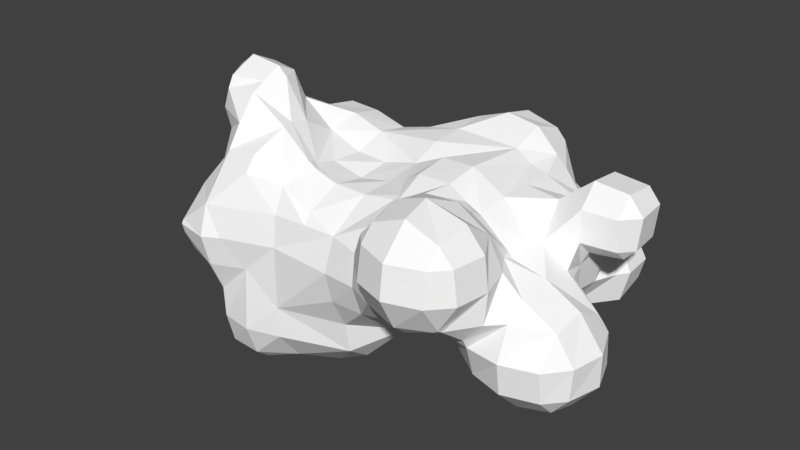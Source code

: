 # Source: Cloud_09.blend  (saved by Blender 2.77.0; exported with 4.5.12 LTS)
import bpy
from mathutils import Matrix  # noqa: F401  (used for matrix-valued properties, if any)

bpy.ops.wm.read_factory_settings(use_empty=True)
scene = bpy.context.scene
scene.name = 'Scene'

# ---- collections
col_collection_1 = bpy.data.collections.new('Collection 1'); scene.collection.children.link(col_collection_1)

# ---- materials (node trees are filled in below, after node groups)
mat_cloud_material_006 = bpy.data.materials.new('cloud_material.006')
mat_cloud_material_006.alpha_threshold = 0.0
mat_cloud_material_006.use_transparent_shadow = False
mat_cloud_material_006.diffuse_color = (1.0, 1.0, 1.0, 1.0)
mat_cloud_material_006.specular_color = (0.9, 0.9, 0.9)
mat_cloud_material_006.roughness = 0.5
mat_cloud_material_006.specular_intensity = 0.0

# ---- material node trees

# ---- world
world_world = bpy.data.worlds.new('World'); scene.world = world_world
world_world.color = (0.05088, 0.05088, 0.05088)
world_world.use_sun_shadow = False
world_world.sun_shadow_jitter_overblur = 0.0
world_world.cycles.sampling_method = 'MANUAL'

# ---- meshes
me_untitled_006 = bpy.data.meshes.new('Untitled.006')
me_untitled_006.from_pydata([(-0.3727, -0.2382, 0.3871), (-0.3727, -0.1558, 0.4269), (-0.4234, -0.1558, 0.3871), (-0.2722, -0.215, 0.3871), (-0.2722, -0.1558, 0.4157), (-0.2422, -0.1558, 0.3871), (-0.3727, -0.07288, 0.3871), (-0.2722, -0.09657, 0.3871), (0.4127, -0.3565, 0.2927), (-0.3727, -0.2561, 0.3539), (-0.3943, -0.2561, 0.2927), (-0.2722, -0.3144, 0.2927), (-0.2722, -0.2561, 0.3653), (-0.1598, -0.2561, 0.2927), (-0.4471, -0.1558, 0.2927), (-0.1716, -0.2156, 0.2927), (-0.3727, -0.05544, 0.3474), (-0.3893, -0.05544, 0.2927), (-0.2722, -0.05544, 0.2932), (-0.272, -0.05544, 0.2927), (-0.3727, -0.0441, 0.2927), (-0.2722, -0.05534, 0.2927), (0.3311, -0.4979, 0.1984), (0.3311, -0.4568, 0.2406), (0.2938, -0.4568, 0.1984), (0.4317, -0.537, 0.1984), (0.4317, -0.4568, 0.2814), (0.5322, -0.5023, 0.1984), (0.5322, -0.4568, 0.2441), (0.5734, -0.4568, 0.1984), (-0.2722, -0.3565, 0.2285), (-0.2948, -0.3565, 0.1984), (-0.1716, -0.3928, 0.1984), (-0.1716, -0.3565, 0.2431), (0.3311, -0.3565, 0.2653), (0.2671, -0.3565, 0.1984), (0.5322, -0.3565, 0.2633), (0.5888, -0.3565, 0.1984), (-0.3727, -0.2561, 0.2339), (-0.3625, -0.2561, 0.1984), (-0.07107, -0.2561, 0.2171), (-0.03772, -0.2561, 0.1984), (0.3311, -0.2561, 0.2426), (0.2453, -0.2561, 0.1984), (0.4317, -0.2561, 0.2501), (0.5322, -0.2652, 0.1984), (-0.1716, -0.1558, 0.2755), (-0.07107, -0.2229, 0.1984), (0.2306, -0.2364, 0.1984), (0.2306, -0.1558, 0.2311), (0.1811, -0.1558, 0.1984), (0.3311, -0.1558, 0.2325), (0.4317, -0.1967, 0.1984), (0.3839, -0.1558, 0.1984), (-0.3727, -0.1511, 0.1984), (-0.3119, -0.05544, 0.1984), (-0.1716, -0.05544, 0.2168), (0.2306, -0.05544, 0.2438), (0.1328, -0.05544, 0.1984), (0.3311, -0.05544, 0.2467), (-0.2722, 0.0449, 0.2418), (-0.1716, 0.0449, 0.2395), (-0.07107, 0.0449, 0.2082), (0.13, -0.05082, 0.1984), (0.13, 0.0449, 0.2307), (0.6328, -0.01209, 0.1984), (0.6328, 0.0449, 0.259), (0.7333, -0.003736, 0.1984), (0.7333, 0.0449, 0.2501), (0.776, 0.0449, 0.1984), (-0.2722, 0.1452, 0.2237), (-0.1716, 0.1452, 0.2177), (0.02948, 0.1452, 0.2163), (0.13, 0.1452, 0.2372), (0.3311, 0.1452, 0.232), (0.3786, 0.1452, 0.1984), (0.6328, 0.1452, 0.2491), (0.5848, 0.1452, 0.1984), (0.7333, 0.1452, 0.2399), (0.7677, 0.1452, 0.1984), (0.13, 0.2456, 0.2448), (0.2306, 0.2456, 0.281), (0.3311, 0.2456, 0.2657), (0.3978, 0.2456, 0.1984), (0.6328, 0.187, 0.1984), (0.7333, 0.1795, 0.1984), (0.13, 0.3459, 0.2085), (0.119, 0.3459, 0.1984), (0.2306, 0.3459, 0.2581), (0.3311, 0.3459, 0.2307), (0.3608, 0.3459, 0.1984), (0.13, 0.3559, 0.1984), (0.2306, 0.3995, 0.1984), (0.3311, 0.3721, 0.1984), (0.3311, -0.5152, 0.104), (0.2746, -0.4568, 0.104), (0.4317, -0.5488, 0.104), (0.5322, -0.517, 0.104), (0.5863, -0.4568, 0.104), (-0.3727, -0.3707, 0.104), (-0.07107, -0.3888, 0.104), (-0.07107, -0.3565, 0.1776), (0.02948, -0.3825, 0.104), (0.02948, -0.3565, 0.1341), (0.13, -0.38, 0.104), (0.2306, -0.4103, 0.104), (0.2306, -0.3565, 0.1577), (0.6009, -0.3565, 0.104), (-0.3727, -0.2561, 0.1531), (0.02948, -0.2561, 0.1791), (0.13, -0.2561, 0.1779), (0.2306, -0.2561, 0.1939), (0.5711, -0.2561, 0.104), (-0.3929, -0.1558, 0.104), (-0.07107, -0.1558, 0.1834), (0.02948, -0.1558, 0.1606), (0.13, -0.1558, 0.1805), (0.4317, -0.1558, 0.1755), (0.5322, -0.194, 0.104), (0.5166, -0.1558, 0.104), (-0.3727, -0.05544, 0.1675), (-0.4285, -0.05544, 0.104), (-0.07107, -0.05544, 0.1779), (0.02948, -0.05544, 0.1729), (0.13, -0.05544, 0.1976), (0.4317, -0.05544, 0.1889), (0.5322, -0.08435, 0.104), (0.5582, -0.05544, 0.104), (-0.3727, 0.0449, 0.1757), (0.4317, 0.0449, 0.1898), (0.5322, 0.0449, 0.1768), (0.6328, -0.00669, 0.104), (0.7333, 0.006984, 0.104), (0.7667, 0.0449, 0.104), (-0.3727, 0.1452, 0.1634), (-0.4403, 0.1452, 0.104), (-0.07107, 0.1452, 0.1895), (0.4317, 0.1452, 0.1828), (0.5322, 0.1452, 0.1393), (0.758, 0.1452, 0.104), (-0.3727, 0.2123, 0.104), (-0.07107, 0.2415, 0.104), (0.4317, 0.2456, 0.164), (0.5322, 0.1704, 0.104), (0.4811, 0.2456, 0.104), (0.6328, 0.1802, 0.104), (0.7333, 0.1698, 0.104), (-0.2722, 0.2687, 0.104), (-0.1716, 0.2543, 0.104), (0.06155, 0.3459, 0.104), (0.4317, 0.2996, 0.104), (0.13, 0.3946, 0.104), (0.2306, 0.4168, 0.104), (0.3311, 0.3916, 0.104), (-0.3727, -0.4642, 0.009668), (-0.3727, -0.4568, 0.02223), (-0.3808, -0.4568, 0.009668), (-0.2722, -0.4833, 0.009668), (-0.2722, -0.4568, 0.09988), (-0.2275, -0.4568, 0.009668), (0.3123, -0.4568, 0.009668), (0.4317, -0.499, 0.009668), (0.5322, -0.4568, 0.01876), (0.5177, -0.4568, 0.009668), (-0.07107, -0.4013, 0.009668), (0.13, -0.4153, 0.009668), (0.2306, -0.4223, 0.009668), (0.5322, -0.4434, 0.009668), (0.5918, -0.3565, 0.009668), (0.6328, -0.3153, 0.009668), (0.6328, -0.2561, 0.05027), (-0.4608, -0.1558, 0.009668), (0.5322, -0.1558, 0.08576), (0.6328, -0.1558, 0.06493), (0.7363, -0.1558, 0.009668), (-0.4733, -0.1195, 0.009668), (0.6328, -0.05544, 0.04418), (-0.5738, -0.03836, 0.009668), (-0.5738, 0.0449, 0.0499), (-0.6142, 0.0449, 0.009668), (-0.4733, 0.0449, 0.08658), (0.6328, -0.01825, 0.009668), (0.6328, 0.0449, 0.05501), (0.6115, 0.0449, 0.009668), (0.7333, 0.0449, 0.06926), (-0.5738, 0.1175, 0.009668), (-0.4733, 0.1452, 0.04235), (-0.542, 0.1452, 0.009668), (0.6328, 0.1452, 0.05578), (0.7333, 0.1452, 0.07909), (-0.4733, 0.1689, 0.009668), (-0.352, 0.2456, 0.009668), (0.5322, 0.2456, 0.04987), (0.6045, 0.2456, 0.009668), (-0.2722, 0.292, 0.009668), (-0.1716, 0.3038, 0.009668), (-0.07107, 0.322, 0.009668), (0.4317, 0.34, 0.009668), (0.02948, 0.3603, 0.009668), (0.13, 0.3858, 0.009668), (0.2306, 0.3925, 0.009668), (0.3311, 0.3741, 0.009668), (-0.3727, -0.4568, -0.01957), (-0.2722, -0.4586, -0.08468), (-0.2819, -0.4568, -0.08468), (-0.2693, -0.4568, -0.08468), (0.4317, -0.4568, -0.02513), (-0.3727, -0.4257, -0.08468), (-0.405, -0.3565, -0.08468), (-0.1716, -0.4174, -0.08468), (0.13, -0.3919, -0.08468), (0.2306, -0.39, -0.08468), (0.3311, -0.3651, -0.08468), (0.5322, -0.3565, -0.05636), (0.4317, -0.3218, -0.08468), (0.5322, -0.3413, -0.08468), (0.6328, -0.3544, -0.08468), (0.7333, -0.3232, -0.08468), (0.7333, -0.2561, -0.006227), (0.7879, -0.2561, -0.08468), (0.8075, -0.1558, -0.08468), (-0.5738, -0.05861, -0.08468), (-0.5777, -0.05544, -0.08468), (-0.4733, -0.1412, -0.08468), (0.7333, -0.05544, -0.04642), (0.7643, -0.05544, -0.08468), (-0.6254, 0.0449, -0.08468), (0.6328, 0.008291, -0.08468), (0.593, 0.0449, -0.08468), (0.7333, -0.02545, -0.08468), (-0.5738, 0.138, -0.08468), (0.6053, 0.1452, -0.08468), (0.6328, 0.2134, -0.08468), (0.6328, 0.2456, -0.03496), (0.6568, 0.2456, -0.08468), (-0.2722, 0.2532, -0.08468), (-0.1716, 0.2988, -0.08468), (-0.01487, 0.3459, -0.08468), (0.13, 0.3459, -0.06059), (0.2306, 0.3459, -0.05157), (0.3311, 0.3459, -0.0408), (0.4317, 0.3459, -0.03736), (0.4007, 0.3459, -0.08468), (0.5322, 0.3459, -0.004711), (0.6328, 0.3459, -0.05609), (0.6495, 0.3459, -0.08468), (0.02948, 0.3509, -0.08468), (0.5322, 0.3998, -0.08468), (0.6328, 0.3654, -0.08468), (-0.2722, -0.4568, -0.08822), (-0.3727, -0.3565, -0.1301), (-0.2722, -0.4188, -0.179), (-0.3381, -0.3565, -0.179), (-0.07107, -0.4013, -0.179), (-0.3727, -0.2576, -0.179), (-0.3732, -0.2561, -0.179), (0.13, -0.3437, -0.179), (0.2709, -0.2561, -0.179), (0.4317, -0.2561, -0.1459), (0.5322, -0.3107, -0.179), (0.6328, -0.3407, -0.179), (0.7333, -0.3105, -0.179), (0.781, -0.2561, -0.179), (-0.4109, -0.1558, -0.179), (0.4366, -0.1558, -0.179), (0.8064, -0.1558, -0.179), (-0.5738, -0.05544, -0.08944), (-0.4733, -0.05544, -0.1451), (-0.4352, -0.05544, -0.179), (0.3311, -0.1424, -0.179), (0.7688, -0.05544, -0.179), (-0.5738, 0.0449, -0.1488), (-0.4733, 0.0449, -0.166), (-0.3926, 0.0449, -0.179), (0.5322, 0.005268, -0.179), (0.5183, 0.0449, -0.179), (0.6328, 0.002188, -0.179), (0.7333, -0.02118, -0.179), (-0.4733, 0.1452, -0.1034), (-0.2722, 0.1246, -0.179), (-0.2722, 0.1452, -0.1738), (-0.2221, 0.1452, -0.179), (-0.1716, 0.2456, -0.1611), (0.1083, 0.2456, -0.179), (0.2306, 0.2341, -0.179), (0.6325, 0.2456, -0.179), (-0.07107, 0.2959, -0.179), (0.02948, 0.2991, -0.179), (0.3311, 0.2861, -0.179), (0.4317, 0.3181, -0.179), (0.6328, 0.3459, -0.1495), (0.6099, 0.3459, -0.179), (0.5322, 0.375, -0.179), (-0.2722, -0.4156, -0.2734), (-0.3262, -0.3565, -0.2734), (-0.1716, -0.4308, -0.2734), (-0.07107, -0.3997, -0.2734), (-0.3727, -0.2561, -0.1801), (-0.3412, -0.2561, -0.2734), (0.13, -0.3267, -0.2734), (0.5322, -0.2561, -0.2252), (0.6328, -0.2561, -0.2621), (0.7333, -0.2561, -0.2342), (-0.3727, -0.1558, -0.2147), (-0.3081, -0.1558, -0.2734), (0.1244, -0.1558, -0.2734), (0.2306, -0.1558, -0.1929), (0.5322, -0.1558, -0.249), (0.7333, -0.1558, -0.2666), (-0.3727, -0.05544, -0.2165), (0.02948, -0.05544, -0.257), (0.13, -0.05544, -0.2247), (0.2306, -0.05544, -0.2353), (0.3311, -0.05544, -0.2463), (0.4317, -0.05544, -0.2292), (0.5322, -0.05544, -0.2148), (0.6328, -0.05544, -0.248), (0.7333, -0.05544, -0.2232), (-0.1716, -0.04378, -0.2734), (-0.07107, 0.0449, -0.1993), (0.02948, 0.0449, -0.2319), (0.13, 0.0449, -0.2415), (0.3311, 0.0449, -0.2717), (0.4317, 0.0449, -0.2608), (-0.1716, 0.1452, -0.1948), (-0.07107, 0.1452, -0.2327), (0.02948, 0.1452, -0.2453), (0.13, 0.1452, -0.2306), (0.2306, 0.1452, -0.2469), (0.3311, 0.1452, -0.2661), (0.4317, 0.1452, -0.2564), (0.5322, 0.1452, -0.1925), (-0.07107, 0.2456, -0.2202), (0.02948, 0.2456, -0.2204), (0.3311, 0.2456, -0.2162), (0.4317, 0.2456, -0.2247), (0.5322, 0.2456, -0.2188), (0.5322, 0.3459, -0.2053), (-0.2722, -0.3906, -0.3677), (-0.3033, -0.3565, -0.3677), (-0.1716, -0.3969, -0.3677), (-0.3089, -0.2561, -0.3677), (-0.07107, -0.3267, -0.3677), (0.13, -0.2561, -0.3221), (-0.2722, -0.198, -0.3677), (0.01912, -0.1558, -0.3677), (0.6328, -0.1558, -0.2897), (-0.1716, -0.1012, -0.3677), (-0.07107, -0.1091, -0.3677), (-0.07107, -0.05544, -0.3106), (-0.2722, -0.3565, -0.3951), (-0.1716, -0.3565, -0.4006), (-0.2722, -0.2561, -0.4005), (-0.1716, -0.2561, -0.4254), (0.02948, -0.2561, -0.3762), (-0.1716, -0.1558, -0.4017), (-0.07107, -0.1558, -0.3942)], [], [(0, 1, 2), (3, 4, 1), (3, 1, 0), (5, 4, 3), (2, 1, 6), (1, 4, 7), (1, 7, 6), (4, 5, 7), (11, 12, 9), (11, 9, 10), (13, 12, 11), (0, 2, 14), (0, 14, 10), (0, 10, 9), (3, 0, 9), (3, 9, 12), (5, 3, 12), (12, 13, 15), (15, 46, 5), (5, 12, 15), (2, 6, 16), (2, 16, 17), (2, 17, 14), (6, 7, 18), (6, 18, 16), (7, 5, 46), (7, 46, 19), (7, 19, 18), (17, 16, 20), (16, 18, 21), (16, 21, 20), (18, 19, 21), (22, 23, 24), (25, 26, 23), (25, 23, 22), (27, 28, 26), (27, 26, 25), (29, 28, 27), (158, 30, 31), (32, 33, 30), (32, 30, 158), (101, 33, 32), (24, 23, 34), (24, 34, 35), (26, 8, 34), (26, 34, 23), (8, 26, 28), (8, 28, 36), (28, 29, 37), (28, 37, 36), (11, 10, 38), (38, 39, 31), (31, 30, 11), (11, 38, 31), (13, 11, 30), (13, 30, 33), (101, 40, 13), (13, 33, 101), (41, 40, 101), (35, 34, 42), (35, 42, 43), (8, 44, 42), (8, 42, 34), (45, 44, 8), (8, 36, 45), (36, 37, 45), (10, 14, 54), (10, 54, 38), (39, 38, 54), (15, 13, 40), (47, 46, 15), (15, 40, 47), (40, 41, 47), (48, 49, 50), (43, 42, 51), (43, 51, 49), (43, 49, 48), (42, 44, 52), (42, 52, 53), (42, 53, 51), (44, 45, 52), (14, 17, 54), (17, 55, 54), (19, 46, 56), (46, 47, 56), (50, 49, 57), (50, 57, 58), (49, 51, 59), (49, 59, 57), (51, 53, 59), (20, 21, 60), (55, 17, 20), (20, 60, 55), (21, 19, 56), (21, 56, 61), (21, 61, 60), (56, 62, 61), (63, 64, 62), (58, 57, 74), (58, 74, 64), (58, 64, 63), (57, 59, 74), (65, 66, 130), (67, 68, 66), (67, 66, 65), (69, 68, 67), (60, 70, 134), (60, 61, 71), (60, 71, 70), (61, 62, 136), (61, 136, 71), (62, 64, 73), (62, 73, 72), (64, 74, 73), (59, 75, 74), (130, 66, 76), (130, 76, 77), (66, 68, 78), (66, 78, 76), (68, 69, 79), (68, 79, 78), (72, 73, 80), (73, 74, 81), (73, 81, 80), (74, 82, 81), (74, 75, 83), (74, 83, 82), (77, 76, 84), (76, 78, 85), (76, 85, 84), (78, 79, 85), (72, 80, 86), (72, 86, 87), (80, 81, 88), (80, 88, 86), (81, 82, 89), (81, 89, 88), (82, 83, 90), (82, 90, 89), (87, 86, 91), (86, 88, 92), (86, 92, 91), (88, 89, 93), (88, 93, 92), (89, 90, 93), (22, 24, 95), (22, 95, 94), (25, 22, 94), (25, 94, 96), (27, 25, 96), (27, 96, 97), (29, 27, 97), (29, 97, 98), (158, 31, 99), (32, 158, 100), (101, 32, 100), (102, 103, 101), (102, 101, 100), (104, 103, 102), (105, 106, 104), (24, 35, 106), (24, 106, 105), (24, 105, 95), (37, 29, 98), (37, 98, 107), (99, 108, 113), (31, 39, 108), (31, 108, 99), (41, 101, 103), (41, 103, 109), (103, 104, 110), (103, 110, 109), (104, 106, 111), (104, 111, 110), (35, 43, 111), (35, 111, 106), (45, 37, 107), (45, 107, 112), (54, 113, 108), (39, 54, 108), (47, 41, 109), (47, 109, 115), (47, 115, 114), (109, 110, 116), (109, 116, 115), (48, 50, 116), (48, 116, 110), (48, 110, 111), (43, 48, 111), (53, 52, 117), (45, 118, 119), (119, 117, 52), (52, 45, 119), (45, 112, 118), (54, 120, 121), (54, 121, 113), (54, 55, 120), (56, 47, 114), (56, 114, 122), (114, 115, 123), (114, 123, 122), (115, 116, 124), (115, 124, 123), (50, 58, 124), (50, 124, 116), (59, 53, 117), (59, 117, 125), (117, 119, 126), (117, 126, 125), (121, 120, 128), (121, 128, 180), (55, 60, 128), (55, 128, 120), (62, 56, 122), (62, 122, 123), (63, 62, 123), (63, 123, 124), (58, 63, 124), (75, 59, 125), (75, 125, 129), (125, 126, 130), (125, 130, 129), (130, 126, 127), (127, 131, 65), (65, 130, 127), (67, 65, 131), (67, 131, 132), (69, 67, 132), (69, 132, 133), (180, 128, 134), (180, 134, 135), (60, 134, 128), (62, 72, 136), (75, 129, 137), (129, 130, 138), (129, 138, 137), (130, 77, 138), (79, 69, 133), (79, 133, 139), (135, 134, 140), (134, 70, 140), (136, 141, 148), (71, 136, 148), (141, 136, 72), (83, 75, 137), (83, 137, 142), (137, 138, 143), (137, 143, 144), (137, 144, 142), (77, 84, 145), (77, 145, 143), (77, 143, 138), (84, 85, 146), (84, 146, 145), (85, 79, 139), (85, 139, 146), (140, 70, 147), (70, 71, 148), (70, 148, 147), (72, 87, 149), (72, 149, 141), (90, 83, 142), (90, 142, 150), (142, 144, 150), (87, 91, 151), (87, 151, 149), (91, 92, 152), (91, 152, 151), (92, 93, 153), (92, 153, 152), (93, 90, 153), (154, 155, 156), (157, 158, 155), (157, 155, 154), (159, 158, 157), (94, 95, 160), (96, 94, 160), (96, 160, 161), (97, 96, 161), (97, 161, 163), (97, 163, 162), (98, 97, 162), (99, 156, 155), (158, 99, 155), (100, 158, 159), (100, 159, 164), (102, 100, 164), (104, 102, 164), (104, 164, 165), (105, 104, 165), (105, 165, 166), (95, 105, 166), (95, 166, 160), (162, 163, 167), (107, 98, 162), (107, 162, 167), (107, 167, 168), (99, 113, 171), (99, 171, 156), (112, 107, 168), (112, 168, 169), (112, 169, 170), (218, 170, 169), (119, 118, 172), (118, 112, 170), (118, 170, 173), (118, 173, 172), (170, 218, 174), (170, 174, 173), (113, 121, 175), (113, 175, 171), (126, 119, 172), (127, 126, 172), (127, 172, 173), (127, 173, 176), (173, 174, 224), (173, 224, 176), (177, 178, 179), (177, 175, 180), (177, 180, 178), (121, 180, 175), (131, 127, 176), (176, 181, 183), (183, 182, 131), (131, 176, 183), (132, 131, 182), (132, 182, 184), (181, 176, 224), (133, 132, 184), (179, 178, 185), (178, 180, 186), (178, 186, 187), (178, 187, 185), (180, 135, 186), (182, 183, 188), (184, 182, 188), (184, 188, 189), (139, 133, 184), (139, 184, 189), (187, 186, 190), (135, 140, 191), (135, 191, 190), (135, 190, 186), (144, 143, 192), (143, 145, 188), (193, 192, 143), (143, 188, 193), (145, 146, 189), (145, 189, 188), (146, 139, 189), (140, 147, 194), (140, 194, 191), (147, 148, 195), (147, 195, 194), (148, 141, 196), (148, 196, 195), (141, 149, 198), (141, 198, 196), (90, 150, 197), (150, 144, 192), (150, 192, 243), (150, 243, 197), (192, 193, 243), (149, 151, 199), (149, 199, 198), (151, 152, 200), (151, 200, 199), (152, 153, 201), (152, 201, 200), (153, 90, 197), (153, 197, 201), (154, 156, 202), (157, 154, 202), (157, 202, 204), (157, 204, 203), (159, 157, 203), (159, 203, 205), (161, 160, 206), (163, 161, 206), (156, 208, 207), (156, 207, 202), (204, 202, 207), (159, 205, 209), (164, 159, 209), (166, 165, 210), (166, 210, 211), (160, 166, 211), (160, 211, 212), (206, 160, 212), (206, 212, 214), (167, 163, 206), (167, 206, 214), (167, 214, 213), (168, 167, 213), (156, 171, 208), (213, 214, 215), (169, 168, 213), (169, 213, 215), (169, 215, 216), (218, 169, 216), (218, 216, 217), (219, 218, 217), (171, 223, 208), (174, 218, 219), (174, 219, 220), (221, 177, 222), (175, 177, 221), (175, 221, 223), (171, 175, 223), (174, 220, 225), (174, 225, 224), (177, 179, 226), (177, 226, 222), (183, 181, 227), (183, 227, 228), (181, 224, 229), (181, 229, 227), (224, 225, 229), (179, 185, 230), (179, 230, 226), (185, 187, 230), (188, 183, 228), (188, 228, 231), (187, 190, 278), (187, 278, 230), (190, 191, 278), (191, 235, 278), (193, 188, 231), (193, 231, 232), (193, 232, 233), (234, 233, 232), (191, 194, 235), (194, 195, 236), (194, 236, 235), (195, 196, 237), (195, 237, 236), (196, 198, 237), (197, 243, 241), (243, 193, 233), (243, 233, 244), (233, 234, 245), (233, 245, 244), (198, 246, 237), (198, 199, 238), (198, 238, 246), (199, 200, 239), (199, 239, 238), (200, 201, 240), (200, 240, 239), (201, 197, 241), (242, 240, 201), (201, 241, 242), (241, 243, 247), (241, 247, 242), (243, 244, 248), (243, 248, 247), (244, 245, 248), (203, 204, 249), (205, 203, 249), (207, 208, 250), (204, 207, 250), (250, 252, 251), (251, 249, 204), (204, 250, 251), (209, 205, 249), (209, 249, 251), (164, 209, 253), (165, 164, 253), (210, 165, 253), (210, 253, 256), (211, 210, 256), (208, 255, 254), (208, 254, 250), (252, 250, 254), (211, 256, 257), (212, 211, 257), (214, 212, 257), (214, 257, 258), (215, 214, 258), (215, 258, 259), (216, 215, 259), (216, 259, 260), (217, 216, 260), (217, 260, 261), (219, 217, 261), (219, 261, 262), (208, 223, 263), (208, 263, 255), (257, 306, 269), (258, 257, 269), (258, 269, 264), (220, 219, 262), (220, 262, 265), (221, 222, 266), (223, 221, 266), (223, 266, 267), (223, 267, 268), (223, 268, 263), (225, 220, 265), (225, 265, 270), (222, 226, 271), (222, 271, 266), (267, 266, 271), (267, 271, 272), (268, 267, 272), (268, 272, 273), (228, 227, 276), (228, 276, 274), (228, 274, 275), (227, 229, 277), (227, 277, 276), (229, 225, 270), (229, 270, 277), (226, 230, 271), (230, 278, 272), (230, 272, 271), (273, 272, 278), (273, 278, 280), (280, 279, 273), (280, 281, 279), (231, 228, 275), (231, 275, 331), (278, 235, 280), (281, 280, 235), (281, 235, 282), (281, 282, 324), (232, 231, 331), (232, 331, 285), (234, 232, 285), (235, 236, 282), (236, 237, 286), (236, 286, 282), (237, 287, 286), (246, 238, 283), (246, 283, 287), (238, 239, 284), (238, 284, 283), (239, 240, 288), (239, 288, 284), (240, 242, 289), (240, 289, 288), (285, 291, 290), (245, 234, 285), (245, 285, 290), (237, 246, 287), (242, 247, 292), (242, 292, 289), (247, 248, 290), (247, 290, 291), (247, 291, 292), (248, 245, 290), (251, 252, 294), (251, 294, 293), (209, 251, 293), (209, 293, 295), (253, 209, 295), (253, 295, 296), (253, 296, 299), (254, 255, 297), (252, 254, 297), (252, 297, 298), (252, 298, 294), (256, 253, 299), (257, 256, 299), (257, 299, 343), (259, 258, 300), (260, 259, 300), (260, 300, 301), (261, 260, 301), (261, 301, 302), (262, 261, 302), (255, 263, 303), (255, 303, 297), (298, 297, 303), (298, 303, 304), (257, 343, 305), (257, 305, 306), (258, 264, 307), (258, 307, 300), (301, 300, 307), (302, 301, 308), (265, 262, 302), (265, 302, 308), (263, 268, 309), (263, 309, 303), (304, 303, 309), (305, 310, 311), (306, 305, 311), (306, 311, 312), (269, 306, 312), (269, 312, 313), (264, 269, 313), (264, 313, 314), (264, 314, 315), (264, 315, 307), (307, 315, 316), (308, 316, 317), (270, 265, 308), (270, 308, 317), (268, 273, 309), (304, 309, 273), (304, 273, 318), (319, 349, 318), (310, 349, 319), (310, 319, 320), (311, 310, 320), (311, 320, 321), (312, 311, 321), (313, 312, 321), (313, 321, 322), (314, 313, 322), (314, 322, 323), (275, 274, 315), (275, 315, 314), (275, 314, 323), (274, 276, 316), (274, 316, 315), (276, 277, 317), (276, 317, 316), (277, 270, 317), (273, 279, 318), (279, 281, 324), (279, 324, 319), (279, 319, 318), (319, 324, 325), (320, 319, 325), (320, 325, 326), (321, 320, 326), (321, 326, 327), (321, 327, 328), (322, 321, 328), (322, 328, 329), (323, 322, 329), (323, 329, 330), (331, 275, 323), (331, 323, 330), (324, 282, 332), (324, 332, 325), (326, 325, 332), (326, 332, 333), (283, 327, 326), (283, 326, 333), (283, 284, 328), (283, 328, 327), (284, 334, 329), (284, 329, 328), (330, 329, 334), (330, 334, 335), (331, 330, 335), (331, 335, 336), (285, 331, 336), (282, 286, 332), (286, 287, 333), (286, 333, 332), (287, 283, 333), (284, 288, 334), (288, 289, 335), (288, 335, 334), (289, 337, 336), (289, 336, 335), (291, 285, 336), (291, 336, 337), (289, 292, 337), (292, 291, 337), (293, 294, 339), (293, 339, 338), (295, 293, 338), (295, 338, 340), (296, 295, 340), (296, 340, 342), (296, 342, 299), (294, 298, 341), (294, 341, 339), (299, 342, 354), (354, 343, 299), (298, 304, 344), (298, 344, 341), (343, 354, 345), (305, 343, 345), (301, 307, 346), (308, 301, 346), (304, 318, 347), (347, 344, 304), (349, 348, 347), (348, 349, 310), (310, 345, 348), (310, 305, 345), (307, 316, 346), (316, 308, 346), (318, 349, 347), (338, 339, 350), (340, 338, 350), (340, 350, 351), (342, 340, 351), (339, 341, 352), (339, 352, 350), (351, 350, 352), (351, 352, 353), (342, 351, 353), (342, 353, 354), (341, 344, 352), (344, 347, 355), (344, 355, 353), (344, 353, 352), (353, 355, 356), (345, 354, 353), (345, 353, 356), (347, 348, 356), (347, 356, 355), (348, 345, 356)])
me_untitled_006.materials.append(mat_cloud_material_006)
me_untitled_006.use_remesh_preserve_volume = False
me_untitled_006.use_remesh_preserve_attributes = False
me_untitled_006.use_mirror_vertex_groups = False
me_untitled_006.update()
me_untitled_006.normals_split_custom_set([tuple(v) for v in zip(*[iter([-0.5778, -0.3551, 0.7349, -0.5778, -0.3551, 0.7349, -0.5778, -0.3551, 0.7349, 0.09976, -0.4331, 0.8958, 0.09976, -0.4331, 0.8958, 0.09976, -0.4331, 0.8958, 0.09993, -0.4329, 0.8959, 0.09993, -0.4329, 0.8959, 0.09993, -0.4329, 0.8959, 0.6517, -0.3302, 0.6829, 0.6517, -0.3302, 0.6829, 0.6517, -0.3302, 0.6829, -0.5783, 0.3532, 0.7354, -0.5783, 0.3532, 0.7354, -0.5783, 0.3532, 0.7354, 0.09977, 0.433, 0.8959, 0.09977, 0.433, 0.8959, 0.09977, 0.433, 0.8959, 0.1015, 0.4307, 0.8968, 0.1015, 0.4307, 0.8968, 0.1015, 0.4307, 0.8968, 0.6517, 0.3301, 0.6829, 0.6517, 0.3301, 0.6829, 0.6517, 0.3301, 0.6829, -0.07106, -0.7778, 0.6245, -0.07106, -0.7778, 0.6245, -0.07106, -0.7778, 0.6245, -0.4261, -0.8922, 0.15, -0.4261, -0.8922, 0.15, -0.4261, -0.8922, 0.15, 0.3751, -0.7228, 0.5804, 0.3751, -0.7228, 0.5804, 0.3751, -0.7228, 0.5804, -0.833, -0.5119, 0.2098, -0.833, -0.5119, 0.2098, -0.833, -0.5119, 0.2098, -0.8496, -0.4475, 0.2791, -0.8496, -0.4475, 0.2791, -0.8496, -0.4475, 0.2791, -0.8039, -0.5232, 0.2831, -0.8039, -0.5232, 0.2831, -0.8039, -0.5232, 0.2831, 0.199, -0.8619, 0.4664, 0.199, -0.8619, 0.4664, 0.199, -0.8619, 0.4664, -0.1001, -0.4645, 0.8799, -0.1001, -0.4645, 0.8799, -0.1001, -0.4645, 0.8799, 0.6776, -0.3433, 0.6503, 0.6776, -0.3433, 0.6503, 0.6776, -0.3433, 0.6503, 0.5361, 0.1563, 0.8295, 0.5361, 0.1563, 0.8295, 0.5361, 0.1563, 0.8295, 0.8353, 0.1518, 0.5285, 0.8353, 0.1518, 0.5285, 0.8353, 0.1518, 0.5285, 0.6369, -0.3401, 0.6919, 0.6369, -0.3401, 0.6919, 0.6369, -0.3401, 0.6919, -0.8319, 0.5081, 0.2232, -0.8319, 0.5081, 0.2232, -0.8319, 0.5081, 0.2232, -0.8214, 0.513, 0.2491, -0.8214, 0.513, 0.2491, -0.8214, 0.513, 0.2491, -0.8465, 0.4878, 0.2132, -0.8465, 0.4878, 0.2132, -0.8465, 0.4878, 0.2132, 0.211, 0.8953, 0.3923, 0.211, 0.8953, 0.3923, 0.211, 0.8953, 0.3923, 0.2118, 0.8947, 0.3931, 0.2118, 0.8947, 0.3931, 0.2118, 0.8947, 0.3931, 0.7769, 0.3935, 0.4915, 0.7769, 0.3935, 0.4915, 0.7769, 0.3935, 0.4915, 0.7014, 0.6531, 0.2856, 0.7014, 0.6531, 0.2856, 0.7014, 0.6531, 0.2856, 0.8427, 0.4931, 0.2161, 0.8427, 0.4931, 0.2161, 0.8427, 0.4931, 0.2161, -0.5569, 0.8133, 0.1688, -0.5569, 0.8133, 0.1688, -0.5569, 0.8133, 0.1688, 0.1123, 0.9715, 0.2085, 0.1123, 0.9715, 0.2085, 0.1123, 0.9715, 0.2085, 0.1088, 0.9733, 0.2021, 0.1088, 0.9733, 0.2021, 0.1088, 0.9733, 0.2021, 0.6332, 0.7568, 0.1624, 0.6332, 0.7568, 0.1624, 0.6332, 0.7568, 0.1624, -0.6193, -0.5629, 0.5474, -0.6193, -0.5629, 0.5474, -0.6193, -0.5629, 0.5474, -0.2712, -0.6927, 0.6683, -0.2712, -0.6927, 0.6683, -0.2712, -0.6927, 0.6683, -0.2682, -0.6906, 0.6716, -0.2682, -0.6906, 0.6716, -0.2682, -0.6906, 0.6716, 0.2532, -0.6861, 0.6821, 0.2532, -0.6861, 0.6821, 0.2532, -0.6861, 0.6821, 0.2409, -0.6984, 0.6739, 0.2409, -0.6984, 0.6739, 0.2409, -0.6984, 0.6739, 0.6167, -0.5583, 0.555, 0.6167, -0.5583, 0.555, 0.6167, -0.5583, 0.555, -0.6345, -0.6095, 0.4754, -0.6345, -0.6095, 0.4754, -0.6345, -0.6095, 0.4754, -0.09082, -0.7727, 0.6282, -0.09082, -0.7727, 0.6282, -0.09082, -0.7727, 0.6282, -0.09999, -0.7846, 0.6119, -0.09999, -0.7846, 0.6119, -0.09999, -0.7846, 0.6119, 0.3799, -0.7178, 0.5835, 0.3799, -0.7178, 0.5835, 0.3799, -0.7178, 0.5835, -0.7395, -0.1609, 0.6537, -0.7395, -0.1609, 0.6537, -0.7395, -0.1609, 0.6537, -0.7097, -0.1887, 0.6787, -0.7097, -0.1887, 0.6787, -0.7097, -0.1887, 0.6787, -0.3137, -0.1643, 0.9352, -0.3137, -0.1643, 0.9352, -0.3137, -0.1643, 0.9352, -0.3666, -0.2224, 0.9034, -0.3666, -0.2224, 0.9034, -0.3666, -0.2224, 0.9034, 0.3478, -0.03965, 0.9367, 0.3478, -0.03965, 0.9367, 0.3478, -0.03965, 0.9367, 0.2348, -0.1828, 0.9547, 0.2348, -0.1828, 0.9547, 0.2348, -0.1828, 0.9547, 0.7385, -0.1136, 0.6646, 0.7385, -0.1136, 0.6646, 0.7385, -0.1136, 0.6646, 0.7481, -0.1248, 0.6518, 0.7481, -0.1248, 0.6518, 0.7481, -0.1248, 0.6518, -0.4257, -0.8914, -0.1559, -0.4257, -0.8914, -0.1559, -0.4257, -0.8914, -0.1559, -0.8063, -0.5446, -0.2311, -0.8063, -0.5446, -0.2311, -0.8063, -0.5446, -0.2311, -0.5902, -0.6753, 0.4422, -0.5902, -0.6753, 0.4422, -0.5902, -0.6753, 0.4422, -0.6287, -0.6431, 0.4371, -0.6287, -0.6431, 0.4371, -0.6287, -0.6431, 0.4371, 0.3982, -0.7674, 0.5025, 0.3982, -0.7674, 0.5025, 0.3982, -0.7674, 0.5025, -0.1294, -0.4275, 0.8947, -0.1294, -0.4275, 0.8947, -0.1294, -0.4275, 0.8947, 0.6215, -0.2868, 0.7291, 0.6215, -0.2868, 0.7291, 0.6215, -0.2868, 0.7291, 0.492, -0.432, 0.7558, 0.492, -0.432, 0.7558, 0.492, -0.432, 0.7558, 0.4629, -0.3245, 0.8249, 0.4629, -0.3245, 0.8249, 0.4629, -0.3245, 0.8249, -0.714, 0.1548, 0.6828, -0.714, 0.1548, 0.6828, -0.714, 0.1548, 0.6828, -0.4556, -0.0991, 0.8847, -0.4556, -0.0991, 0.8847, -0.4556, -0.0991, 0.8847, -0.06801, 0.4011, 0.9135, -0.06801, 0.4011, 0.9135, -0.06801, 0.4011, 0.9135, -0.311, 0.2102, 0.9269, -0.311, 0.2102, 0.9269, -0.311, 0.2102, 0.9269, 0.4594, 0.2725, 0.8454, 0.4594, 0.2725, 0.8454, 0.4594, 0.2725, 0.8454, 0.1965, 0.5687, 0.7987, 0.1965, 0.5687, 0.7987, 0.1965, 0.5687, 0.7987, 0.6829, 0.4237, 0.595, 0.6829, 0.4237, 0.595, 0.6829, 0.4237, 0.595, -0.7177, -0.378, -0.5848, -0.7177, -0.378, -0.5848, -0.7177, -0.378, -0.5848, -0.9328, -0.1154, -0.3415, -0.9328, -0.1154, -0.3415, -0.9328, -0.1154, -0.3415, -0.9571, -0.09275, -0.2744, -0.9571, -0.09275, -0.2744, -0.9571, -0.09275, -0.2744, 0.6374, 0.1859, 0.7478, 0.6374, 0.1859, 0.7478, 0.6374, 0.1859, 0.7478, 0.6778, 0.203, 0.7066, 0.6778, 0.203, 0.7066, 0.6778, 0.203, 0.7066, 0.6491, 0.3734, 0.6628, 0.6491, 0.3734, 0.6628, 0.6491, 0.3734, 0.6628, 0.4392, 0.441, 0.7827, 0.4392, 0.441, 0.7827, 0.4392, 0.441, 0.7827, -0.522, -0.3204, 0.7905, -0.522, -0.3204, 0.7905, -0.522, -0.3204, 0.7905, -0.456, 0.08943, 0.8855, -0.456, 0.08943, 0.8855, -0.456, 0.08943, 0.8855, -0.01321, -0.3115, 0.9502, -0.01321, -0.3115, 0.9502, -0.01321, -0.3115, 0.9502, -0.45, -0.3355, 0.8276, -0.45, -0.3355, 0.8276, -0.45, -0.3355, 0.8276, -0.05609, 0.6551, 0.7534, -0.05609, 0.6551, 0.7534, -0.05609, 0.6551, 0.7534, 0.2415, 0.2821, 0.9285, 0.2415, 0.2821, 0.9285, 0.2415, 0.2821, 0.9285, 0.5404, 0.08455, 0.8372, 0.5404, 0.08455, 0.8372, 0.5404, 0.08455, 0.8372, 0.4085, 0.5989, 0.6888, 0.4085, 0.5989, 0.6888, 0.4085, 0.5989, 0.6888, -0.7237, 0.417, -0.5498, -0.7237, 0.417, -0.5498, -0.7237, 0.417, -0.5498, -0.6936, 0.4414, -0.5693, -0.6936, 0.4414, -0.5693, -0.6936, 0.4414, -0.5693, 0.5463, 0.4229, 0.723, 0.5463, 0.4229, 0.723, 0.5463, 0.4229, 0.723, 0.7069, 0.3571, 0.6105, 0.7069, 0.3571, 0.6105, 0.7069, 0.3571, 0.6105, -0.548, -0.1056, 0.8298, -0.548, -0.1056, 0.8298, -0.548, -0.1056, 0.8298, -0.4133, -0.1987, 0.8887, -0.4133, -0.1987, 0.8887, -0.4133, -0.1987, 0.8887, -0.01377, -0.1408, 0.9899, -0.01377, -0.1408, 0.9899, -0.01377, -0.1408, 0.9899, -0.02865, -0.1262, 0.9916, -0.02865, -0.1262, 0.9916, -0.02865, -0.1262, 0.9916, 0.5385, -0.1187, 0.8342, 0.5385, -0.1187, 0.8342, 0.5385, -0.1187, 0.8342, 0.05057, 0.4523, 0.8905, 0.05057, 0.4523, 0.8905, 0.05057, 0.4523, 0.8905, -0.5125, 0.7486, -0.4206, -0.5125, 0.7486, -0.4206, -0.5125, 0.7486, -0.4206, -0.7, 0.4983, -0.5115, -0.7, 0.4983, -0.5115, -0.7, 0.4983, -0.5115, 0.4891, 0.5846, 0.6473, 0.4891, 0.5846, 0.6473, 0.4891, 0.5846, 0.6473, 0.5927, -0.1774, 0.7856, 0.5927, -0.1774, 0.7856, 0.5927, -0.1774, 0.7856, 0.02048, 0.4527, 0.8914, 0.02048, 0.4527, 0.8914, 0.02048, 0.4527, 0.8914, 0.2904, -0.2108, 0.9334, 0.2904, -0.2108, 0.9334, 0.2904, -0.2108, 0.9334, -0.1054, -0.3184, 0.9421, -0.1054, -0.3184, 0.9421, -0.1054, -0.3184, 0.9421, -0.4076, 0.256, 0.8765, -0.4076, 0.256, 0.8765, -0.4076, 0.256, 0.8765, 0.1437, -0.3, 0.9431, 0.1437, -0.3, 0.9431, 0.1437, -0.3, 0.9431, -0.4669, -0.2831, 0.8378, -0.4669, -0.2831, 0.8378, -0.4669, -0.2831, 0.8378, -0.0288, 0.07327, 0.9969, -0.0288, 0.07327, 0.9969, -0.0288, 0.07327, 0.9969, -0.4883, -0.6359, 0.5977, -0.4883, -0.6359, 0.5977, -0.4883, -0.6359, 0.5977, 0.06074, -0.727, 0.6839, 0.06074, -0.727, 0.6839, 0.06074, -0.727, 0.6839, 0.06045, -0.7273, 0.6836, 0.06045, -0.7273, 0.6836, 0.06045, -0.7273, 0.6836, 0.6384, -0.5607, 0.5274, 0.6384, -0.5607, 0.5274, 0.6384, -0.5607, 0.5274, -0.5084, 0.1531, 0.8474, -0.5084, 0.1531, 0.8474, -0.5084, 0.1531, 0.8474, 0.02244, 0.2121, 0.977, 0.02244, 0.2121, 0.977, 0.02244, 0.2121, 0.977, 0.05826, 0.1775, 0.9824, 0.05826, 0.1775, 0.9824, 0.05826, 0.1775, 0.9824, 0.2925, 0.1757, 0.94, 0.2925, 0.1757, 0.94, 0.2925, 0.1757, 0.94, 0.2648, 0.2045, 0.9424, 0.2648, 0.2045, 0.9424, 0.2648, 0.2045, 0.9424, -0.111, -0.06433, 0.9917, -0.111, -0.06433, 0.9917, -0.111, -0.06433, 0.9917, -0.2025, 0.1251, 0.9712, -0.2025, 0.1251, 0.9712, -0.2025, 0.1251, 0.9712, 0.026, -0.06471, 0.9976, 0.026, -0.06471, 0.9976, 0.026, -0.06471, 0.9976, 0.5772, 0.05986, 0.8144, 0.5772, 0.05986, 0.8144, 0.5772, 0.05986, 0.8144, -0.6309, 0.07589, 0.7721, -0.6309, 0.07589, 0.7721, -0.6309, 0.07589, 0.7721, -0.7078, 0.2273, 0.6689, -0.7078, 0.2273, 0.6689, -0.7078, 0.2273, 0.6689, 0.08802, 0.1004, 0.991, 0.08802, 0.1004, 0.991, 0.08802, 0.1004, 0.991, 0.09104, 0.09741, 0.9911, 0.09104, 0.09741, 0.9911, 0.09104, 0.09741, 0.9911, 0.7694, 0.06383, 0.6356, 0.7694, 0.06383, 0.6356, 0.7694, 0.06383, 0.6356, 0.7686, 0.06449, 0.6364, 0.7686, 0.06449, 0.6364, 0.7686, 0.06449, 0.6364, -0.2036, -0.07385, 0.9763, -0.2036, -0.07385, 0.9763, -0.2036, -0.07385, 0.9763, 0.02365, -0.4197, 0.9073, 0.02365, -0.4197, 0.9073, 0.02365, -0.4197, 0.9073, -0.3379, -0.07099, 0.9385, -0.3379, -0.07099, 0.9385, -0.3379, -0.07099, 0.9385, 0.143, -0.3152, 0.9382, 0.143, -0.3152, 0.9382, 0.143, -0.3152, 0.9382, 0.5747, -0.1102, 0.8109, 0.5747, -0.1102, 0.8109, 0.5747, -0.1102, 0.8109, 0.6916, -0.2301, 0.6847, 0.6916, -0.2301, 0.6847, 0.6916, -0.2301, 0.6847, -0.5578, 0.641, 0.5272, -0.5578, 0.641, 0.5272, -0.5578, 0.641, 0.5272, 0.05832, 0.7704, 0.6349, 0.05832, 0.7704, 0.6349, 0.05832, 0.7704, 0.6349, 0.05772, 0.7711, 0.6341, 0.05772, 0.7711, 0.6341, 0.05772, 0.7711, 0.6341, 0.6091, 0.612, 0.5044, 0.6091, 0.612, 0.5044, 0.6091, 0.612, 0.5044, -0.5186, 0.2908, 0.8041, -0.5186, 0.2908, 0.8041, -0.5186, 0.2908, 0.8041, -0.6351, 0.3448, 0.6912, -0.6351, 0.3448, 0.6912, -0.6351, 0.3448, 0.6912, -0.3312, 0.2097, 0.9199, -0.3312, 0.2097, 0.9199, -0.3312, 0.2097, 0.9199, -0.4209, 0.3085, 0.853, -0.4209, 0.3085, 0.853, -0.4209, 0.3085, 0.853, 0.1424, 0.3257, 0.9347, 0.1424, 0.3257, 0.9347, 0.1424, 0.3257, 0.9347, 0.2569, 0.2148, 0.9423, 0.2569, 0.2148, 0.9423, 0.2569, 0.2148, 0.9423, 0.6874, 0.2536, 0.6806, 0.6874, 0.2536, 0.6806, 0.6874, 0.2536, 0.6806, 0.7179, 0.2291, 0.6574, 0.7179, 0.2291, 0.6574, 0.7179, 0.2291, 0.6574, -0.5406, 0.6012, 0.5884, -0.5406, 0.6012, 0.5884, -0.5406, 0.6012, 0.5884, -0.3128, 0.7073, 0.634, -0.3128, 0.7073, 0.634, -0.3128, 0.7073, 0.634, -0.2963, 0.6826, 0.668, -0.2963, 0.6826, 0.668, -0.2963, 0.6826, 0.668, 0.1691, 0.766, 0.6202, 0.1691, 0.766, 0.6202, 0.1691, 0.766, 0.6202, 0.1987, 0.7298, 0.6541, 0.1987, 0.7298, 0.6541, 0.1987, 0.7298, 0.6541, 0.5664, 0.6405, 0.5186, 0.5664, 0.6405, 0.5186, 0.5664, 0.6405, 0.5186, -0.7318, -0.6651, 0.1488, -0.7318, -0.6651, 0.1488, -0.7318, -0.6651, 0.1488, -0.7126, -0.69, 0.1265, -0.7126, -0.69, 0.1265, -0.7126, -0.69, 0.1265, -0.3569, -0.9188, 0.1685, -0.3569, -0.9188, 0.1685, -0.3569, -0.9188, 0.1685, -0.3149, -0.9417, 0.1184, -0.3149, -0.9417, 0.1184, -0.3149, -0.9417, 0.1184, 0.3238, -0.9387, 0.1181, 0.3238, -0.9387, 0.1181, 0.3238, -0.9387, 0.1181, 0.2981, -0.9431, 0.1475, 0.2981, -0.9431, 0.1475, 0.2981, -0.9431, 0.1475, 0.7373, -0.6674, 0.1044, 0.7373, -0.6674, 0.1044, 0.7373, -0.6674, 0.1044, 0.7404, -0.6645, 0.1012, 0.7404, -0.6645, 0.1012, 0.7404, -0.6645, 0.1012, -0.5346, -0.6503, 0.5398, -0.5346, -0.6503, 0.5398, -0.5346, -0.6503, 0.5398, 0.3021, -0.9103, 0.283, 0.3021, -0.9103, 0.283, 0.3021, -0.9103, 0.283, 0.3824, -0.8461, 0.3713, 0.3824, -0.8461, 0.3713, 0.3824, -0.8461, 0.3713, 0.2731, -0.7265, 0.6305, 0.2731, -0.7265, 0.6305, 0.2731, -0.7265, 0.6305, 0.05657, -0.9142, 0.4012, 0.05657, -0.9142, 0.4012, 0.05657, -0.9142, 0.4012, 0.01894, -0.7551, 0.6553, 0.01894, -0.7551, 0.6553, 0.01894, -0.7551, 0.6553, -0.2082, -0.6901, 0.6931, -0.2082, -0.6901, 0.6931, -0.2082, -0.6901, 0.6931, -0.7302, -0.1942, 0.6551, -0.7302, -0.1942, 0.6551, -0.7302, -0.1942, 0.6551, -0.8445, -0.3779, 0.3795, -0.8445, -0.3779, 0.3795, -0.8445, -0.3779, 0.3795, -0.7182, -0.6803, 0.1461, -0.7182, -0.6803, 0.1461, -0.7182, -0.6803, 0.1461, 0.9795, -0.1506, 0.1338, 0.9795, -0.1506, 0.1338, 0.9795, -0.1506, 0.1338, 0.9816, -0.1432, 0.1259, 0.9816, -0.1432, 0.1259, 0.9816, -0.1432, 0.1259, -0.9728, -0.09114, 0.2128, -0.9728, -0.09114, 0.2128, -0.9728, -0.09114, 0.2128, -0.8147, -0.5502, 0.1832, -0.8147, -0.5502, 0.1832, -0.8147, -0.5502, 0.1832, -0.7211, -0.2728, 0.6369, -0.7211, -0.2728, 0.6369, -0.7211, -0.2728, 0.6369, 0.3783, -0.3064, 0.8735, 0.3783, -0.3064, 0.8735, 0.3783, -0.3064, 0.8735, 0.2526, -0.3964, 0.8826, 0.2526, -0.3964, 0.8826, 0.2526, -0.3964, 0.8826, 0.1354, -0.5076, 0.8509, 0.1354, -0.5076, 0.8509, 0.1354, -0.5076, 0.8509, 0.01091, -0.4097, 0.9122, 0.01091, -0.4097, 0.9122, 0.01091, -0.4097, 0.9122, -0.389, -0.3129, 0.8664, -0.389, -0.3129, 0.8664, -0.389, -0.3129, 0.8664, -0.1352, -0.5076, 0.8509, -0.1352, -0.5076, 0.8509, -0.1352, -0.5076, 0.8509, -0.2897, -0.06302, 0.955, -0.2897, -0.06302, 0.955, -0.2897, -0.06302, 0.955, -0.7236, -0.2345, 0.6492, -0.7236, -0.2345, 0.6492, -0.7236, -0.2345, 0.6492, 0.8447, 0.5241, 0.1084, 0.8447, 0.5241, 0.1084, 0.8447, 0.5241, 0.1084, 0.8829, 0.2621, 0.3895, 0.8829, 0.2621, 0.3895, 0.8829, 0.2621, 0.3895, -0.9729, -0.09144, 0.2122, -0.9729, -0.09144, 0.2122, -0.9729, -0.09144, 0.2122, -0.9713, -0.09412, 0.2184, -0.9713, -0.09412, 0.2184, -0.9713, -0.09412, 0.2184, 0.2652, 0.2663, 0.9267, 0.2652, 0.2663, 0.9267, 0.2652, 0.2663, 0.9267, 0.2408, 0.1763, 0.9544, 0.2408, 0.1763, 0.9544, 0.2408, 0.1763, 0.9544, 0.2165, 0.2119, 0.953, 0.2165, 0.2119, 0.953, 0.2165, 0.2119, 0.953, 0.01196, -0.0252, 0.9996, 0.01196, -0.0252, 0.9996, 0.01196, -0.0252, 0.9996, -0.1907, 0.1783, 0.9653, -0.1907, 0.1783, 0.9653, -0.1907, 0.1783, 0.9653, -0.3243, -0.199, 0.9248, -0.3243, -0.199, 0.9248, -0.3243, -0.199, 0.9248, -0.1944, -0.02472, 0.9806, -0.1944, -0.02472, 0.9806, -0.1944, -0.02472, 0.9806, -0.1532, -0.218, 0.9639, -0.1532, -0.218, 0.9639, -0.1532, -0.218, 0.9639, -0.2837, -0.2115, 0.9353, -0.2837, -0.2115, 0.9353, -0.2837, -0.2115, 0.9353, 0.3862, 0.4511, 0.8046, 0.3862, 0.4511, 0.8046, 0.3862, 0.4511, 0.8046, 0.8898, 0.3642, 0.275, 0.8898, 0.3642, 0.275, 0.8898, 0.3642, 0.275, 0.5917, 0.3942, 0.7032, 0.5917, 0.3942, 0.7032, 0.5917, 0.3942, 0.7032, 0.4262, 0.6248, 0.6542, 0.4262, 0.6248, 0.6542, 0.4262, 0.6248, 0.6542, 0.7866, 0.4928, 0.372, 0.7866, 0.4928, 0.372, 0.7866, 0.4928, 0.372, -0.7346, 0.2086, 0.6457, -0.7346, 0.2086, 0.6457, -0.7346, 0.2086, 0.6457, -0.9207, -0.3271, 0.2128, -0.9207, -0.3271, 0.2128, -0.9207, -0.3271, 0.2128, -0.4349, 0.2768, 0.8569, -0.4349, 0.2768, 0.8569, -0.4349, 0.2768, 0.8569, 0.4757, 0.1909, 0.8587, 0.4757, 0.1909, 0.8587, 0.4757, 0.1909, 0.8587, 0.3605, 0.05133, 0.9313, 0.3605, 0.05133, 0.9313, 0.3605, 0.05133, 0.9313, 0.2199, -0.1185, 0.9683, 0.2199, -0.1185, 0.9683, 0.2199, -0.1185, 0.9683, 0.04993, 0.05496, 0.9972, 0.04993, 0.05496, 0.9972, 0.04993, 0.05496, 0.9972, -0.1911, -0.1655, 0.9675, -0.1911, -0.1655, 0.9675, -0.1911, -0.1655, 0.9675, -0.2374, -0.118, 0.9642, -0.2374, -0.118, 0.9642, -0.2374, -0.118, 0.9642, -0.2514, -0.1209, 0.9603, -0.2514, -0.1209, 0.9603, -0.2514, -0.1209, 0.9603, -0.3267, -0.1594, 0.9316, -0.3267, -0.1594, 0.9316, -0.3267, -0.1594, 0.9316, 0.4237, -0.2025, 0.8829, 0.4237, -0.2025, 0.8829, 0.4237, -0.2025, 0.8829, 0.4954, -0.1152, 0.861, 0.4954, -0.1152, 0.861, 0.4954, -0.1152, 0.861, 0.6375, -0.1396, 0.7577, 0.6375, -0.1396, 0.7577, 0.6375, -0.1396, 0.7577, 0.6239, -0.1036, 0.7746, 0.6239, -0.1036, 0.7746, 0.6239, -0.1036, 0.7746, -0.75, -0.05425, 0.6592, -0.75, -0.05425, 0.6592, -0.75, -0.05425, 0.6592, -0.6545, -0.1637, 0.7381, -0.6545, -0.1637, 0.7381, -0.6545, -0.1637, 0.7381, -0.5435, -0.1431, 0.8271, -0.5435, -0.1431, 0.8271, -0.5435, -0.1431, 0.8271, -0.4514, -0.07318, 0.8893, -0.4514, -0.07318, 0.8893, -0.4514, -0.07318, 0.8893, 0.3475, -0.2711, 0.8976, 0.3475, -0.2711, 0.8976, 0.3475, -0.2711, 0.8976, 0.04787, -0.2887, 0.9562, 0.04787, -0.2887, 0.9562, 0.04787, -0.2887, 0.9562, -0.1926, -0.492, 0.849, -0.1926, -0.492, 0.849, -0.1926, -0.492, 0.849, -0.2362, -0.1524, 0.9597, -0.2362, -0.1524, 0.9597, -0.2362, -0.1524, 0.9597, -0.2504, -0.1518, 0.9562, -0.2504, -0.1518, 0.9562, -0.2504, -0.1518, 0.9562, 0.4967, 0.09065, 0.8632, 0.4967, 0.09065, 0.8632, 0.4967, 0.09065, 0.8632, 0.1408, -0.009561, 0.99, 0.1408, -0.009561, 0.99, 0.1408, -0.009561, 0.99, 0.5108, -0.422, 0.749, 0.5108, -0.422, 0.749, 0.5108, -0.422, 0.749, 0.1282, -0.009578, 0.9917, 0.1282, -0.009578, 0.9917, 0.1282, -0.009578, 0.9917, 0.4789, -0.4309, 0.7648, 0.4789, -0.4309, 0.7648, 0.4789, -0.4309, 0.7648, 0.5467, -0.8359, -0.04787, 0.5467, -0.8359, -0.04787, 0.5467, -0.8359, -0.04787, -0.4756, -0.5941, 0.6487, -0.4756, -0.5941, 0.6487, -0.4756, -0.5941, 0.6487, 0.08269, -0.9949, -0.05697, 0.08269, -0.9949, -0.05697, 0.08269, -0.9949, -0.05697, 0.1339, -0.9847, -0.1119, 0.1339, -0.9847, -0.1119, 0.1339, -0.9847, -0.1119, 0.7493, -0.6581, -0.07477, 0.7493, -0.6581, -0.07477, 0.7493, -0.6581, -0.07477, 0.7488, -0.6586, -0.07434, 0.7488, -0.6586, -0.07434, 0.7488, -0.6586, -0.07434, -0.6606, 0.09187, 0.7451, -0.6606, 0.09187, 0.7451, -0.6606, 0.09187, 0.7451, -0.6573, 0.08572, 0.7487, -0.6573, 0.08572, 0.7487, -0.6573, 0.08572, 0.7487, -0.5463, 0.1025, 0.8313, -0.5463, 0.1025, 0.8313, -0.5463, 0.1025, 0.8313, -0.2534, 0.1777, 0.9509, -0.2534, 0.1777, 0.9509, -0.2534, 0.1777, 0.9509, 0.2808, 0.06734, 0.9574, 0.2808, 0.06734, 0.9574, 0.2808, 0.06734, 0.9574, 0.1202, 0.3478, 0.9298, 0.1202, 0.3478, 0.9298, 0.1202, 0.3478, 0.9298, 0.396, 0.06442, 0.916, 0.396, 0.06442, 0.916, 0.396, 0.06442, 0.916, -0.7248, 0.2413, 0.6453, -0.7248, 0.2413, 0.6453, -0.7248, 0.2413, 0.6453, 0.9917, 0.08228, -0.09846, 0.9917, 0.08228, -0.09846, 0.9917, 0.08228, -0.09846, 0.991, 0.08604, -0.1025, 0.991, 0.08604, -0.1025, 0.991, 0.08604, -0.1025, -0.5494, 0.5535, 0.6259, -0.5494, 0.5535, 0.6259, -0.5494, 0.5535, 0.6259, -0.4099, 0.6042, 0.6833, -0.4099, 0.6042, 0.6833, -0.4099, 0.6042, 0.6833, 0.08426, 0.6616, 0.7451, 0.08426, 0.6616, 0.7451, 0.08426, 0.6616, 0.7451, 0.1909, 0.7085, 0.6794, 0.1909, 0.7085, 0.6794, 0.1909, 0.7085, 0.6794, -0.1954, 0.6512, 0.7333, -0.1954, 0.6512, 0.7333, -0.1954, 0.6512, 0.7333, 0.281, -0.05387, 0.9582, 0.281, -0.05387, 0.9582, 0.281, -0.05387, 0.9582, 0.7058, 0.1303, 0.6963, 0.7058, 0.1303, 0.6963, 0.7058, 0.1303, 0.6963, 0.2435, 0.7897, 0.5631, 0.2435, 0.7897, 0.5631, 0.2435, 0.7897, 0.5631, 0.5202, 0.3541, 0.7772, 0.5202, 0.3541, 0.7772, 0.5202, 0.3541, 0.7772, 0.7667, 0.1181, 0.631, 0.7667, 0.1181, 0.631, 0.7667, 0.1181, 0.631, -0.6555, 0.7532, -0.05412, -0.6555, 0.7532, -0.05412, -0.6555, 0.7532, -0.05412, -0.09248, 0.948, 0.3044, -0.09248, 0.948, 0.3044, -0.09248, 0.948, 0.3044, -0.5463, 0.682, 0.4863, -0.5463, 0.682, 0.4863, -0.5463, 0.682, 0.4863, 0.07426, 0.992, -0.1021, 0.07426, 0.992, -0.1021, 0.07426, 0.992, -0.1021, 0.1032, 0.9921, -0.07128, 0.1032, 0.9921, -0.07128, 0.1032, 0.9921, -0.07128, 0.7036, 0.7069, -0.07274, 0.7036, 0.7069, -0.07274, 0.7036, 0.7069, -0.07274, 0.7036, 0.7069, -0.07273, 0.7036, 0.7069, -0.07273, 0.7036, 0.7069, -0.07273, -0.3633, 0.6485, 0.6689, -0.3633, 0.6485, 0.6689, -0.3633, 0.6485, 0.6689, 0.04101, 0.7212, 0.6915, 0.04101, 0.7212, 0.6915, 0.04101, 0.7212, 0.6915, 0.09926, 0.6926, 0.7144, 0.09926, 0.6926, 0.7144, 0.09926, 0.6926, 0.7144, -0.7855, 0.3929, 0.4781, -0.7855, 0.3929, 0.4781, -0.7855, 0.3929, 0.4781, -0.3907, 0.4961, 0.7754, -0.3907, 0.4961, 0.7754, -0.3907, 0.4961, 0.7754, 0.6885, 0.2541, 0.6793, 0.6885, 0.2541, 0.6793, 0.6885, 0.2541, 0.6793, 0.8088, 0.4369, 0.3935, 0.8088, 0.4369, 0.3935, 0.8088, 0.4369, 0.3935, 0.6309, 0.5765, 0.5192, 0.6309, 0.5765, 0.5192, 0.6309, 0.5765, 0.5192, -0.6395, 0.7111, 0.2923, -0.6395, 0.7111, 0.2923, -0.6395, 0.7111, 0.2923, -0.5466, 0.7684, 0.3327, -0.5466, 0.7684, 0.3327, -0.5466, 0.7684, 0.3327, -0.3926, 0.9047, 0.1657, -0.3926, 0.9047, 0.1657, -0.3926, 0.9047, 0.1657, -0.1996, 0.9063, 0.3725, -0.1996, 0.9063, 0.3725, -0.1996, 0.9063, 0.3725, 0.2577, 0.9464, 0.1949, 0.2577, 0.9464, 0.1949, 0.2577, 0.9464, 0.1949, 0.2395, 0.955, 0.1749, 0.2395, 0.955, 0.1749, 0.2395, 0.955, 0.1749, 0.6547, 0.7404, 0.1525, 0.6547, 0.7404, 0.1525, 0.6547, 0.7404, 0.1525, -0.6173, -0.6787, 0.398, -0.6173, -0.6787, 0.398, -0.6173, -0.6787, 0.398, -0.2124, -0.9377, 0.2751, -0.2124, -0.9377, 0.2751, -0.2124, -0.9377, 0.2751, -0.1617, -0.8513, 0.4992, -0.1617, -0.8513, 0.4992, -0.1617, -0.8513, 0.4992, 0.4938, -0.8344, 0.2448, 0.4938, -0.8344, 0.2448, 0.4938, -0.8344, 0.2448, -0.6905, -0.6685, -0.2762, -0.6905, -0.6685, -0.2762, -0.6905, -0.6685, -0.2762, -0.2809, -0.8401, -0.464, -0.2809, -0.8401, -0.464, -0.2809, -0.8401, -0.464, -0.2983, -0.844, -0.4458, -0.2983, -0.844, -0.4458, -0.2983, -0.844, -0.4458, 0.2692, -0.8516, -0.4498, 0.2692, -0.8516, -0.4498, 0.2692, -0.8516, -0.4498, 0.3706, -0.756, -0.5395, 0.3706, -0.756, -0.5395, 0.3706, -0.756, -0.5395, 0.3407, -0.7679, -0.5425, 0.3407, -0.7679, -0.5425, 0.3407, -0.7679, -0.5425, 0.673, -0.6041, -0.4268, 0.673, -0.6041, -0.4268, 0.673, -0.6041, -0.4268, -0.7473, -0.4577, 0.4818, -0.7473, -0.4577, 0.4818, -0.7473, -0.4577, 0.4818, -0.4885, -0.601, 0.6326, -0.4885, -0.601, 0.6326, -0.4885, -0.601, 0.6326, 0.3137, -0.9367, 0.1555, 0.3137, -0.9367, 0.1555, 0.3137, -0.9367, 0.1555, 0.3318, -0.9351, 0.1244, 0.3318, -0.9351, 0.1244, 0.3318, -0.9351, 0.1244, 0.06123, -0.9894, 0.1316, 0.06123, -0.9894, 0.1316, 0.06123, -0.9894, 0.1316, 0.02471, -0.9852, 0.1697, 0.02471, -0.9852, 0.1697, 0.02471, -0.9852, 0.1697, -0.06495, -0.9347, 0.3494, -0.06495, -0.9347, 0.3494, -0.06495, -0.9347, 0.3494, -0.2719, -0.9014, 0.3369, -0.2719, -0.9014, 0.3369, -0.2719, -0.9014, 0.3369, -0.06932, -0.9896, 0.1257, -0.06932, -0.9896, 0.1257, -0.06932, -0.9896, 0.1257, -0.7232, -0.6851, 0.08699, -0.7232, -0.6851, 0.08699, -0.7232, -0.6851, 0.08699, -0.3839, -0.9105, -0.1536, -0.3839, -0.9105, -0.1536, -0.3839, -0.9105, -0.1536, 0.461, -0.4985, -0.7342, 0.461, -0.4985, -0.7342, 0.461, -0.4985, -0.7342, 0.8382, -0.1223, -0.5315, 0.8382, -0.1223, -0.5315, 0.8382, -0.1223, -0.5315, 0.8794, -0.2674, -0.3939, 0.8794, -0.2674, -0.3939, 0.8794, -0.2674, -0.3939, 0.8223, -0.5635, -0.07949, 0.8223, -0.5635, -0.07949, 0.8223, -0.5635, -0.07949, -0.809, -0.07579, 0.583, -0.809, -0.07579, 0.583, -0.809, -0.07579, 0.583, -0.9211, -0.2449, 0.3025, -0.9211, -0.2449, 0.3025, -0.9211, -0.2449, 0.3025, 0.9546, 0.2834, -0.09228, 0.9546, 0.2834, -0.09228, 0.9546, 0.2834, -0.09228, 0.525, -0.5231, 0.6713, 0.525, -0.5231, 0.6713, 0.525, -0.5231, 0.6713, 0.5839, -0.459, 0.6696, 0.5839, -0.459, 0.6696, 0.5839, -0.459, 0.6696, 0.4205, -0.513, 0.7484, 0.4205, -0.513, 0.7484, 0.4205, -0.513, 0.7484, 0.7252, 0.2969, 0.6212, 0.7252, 0.2969, 0.6212, 0.7252, 0.2969, 0.6212, 0.6078, 0.3807, 0.6969, 0.6078, 0.3807, 0.6969, 0.6078, 0.3807, 0.6969, 0.4024, -0.1324, 0.9058, 0.4024, -0.1324, 0.9058, 0.4024, -0.1324, 0.9058, 0.1837, 0.4238, 0.8869, 0.1837, 0.4238, 0.8869, 0.1837, 0.4238, 0.8869, 0.4842, -0.1507, 0.8619, 0.4842, -0.1507, 0.8619, 0.4842, -0.1507, 0.8619, 0.4672, -0.1279, 0.8749, 0.4672, -0.1279, 0.8749, 0.4672, -0.1279, 0.8749, -0.7812, -0.2775, 0.5592, -0.7812, -0.2775, 0.5592, -0.7812, -0.2775, 0.5592, -0.7817, -0.2678, 0.5633, -0.7817, -0.2678, 0.5633, -0.7817, -0.2678, 0.5633, 0.7492, -0.1641, 0.6418, 0.7492, -0.1641, 0.6418, 0.7492, -0.1641, 0.6418, 0.2654, -0.2388, 0.9341, 0.2654, -0.2388, 0.9341, 0.2654, -0.2388, 0.9341, 0.1976, -0.2249, 0.9541, 0.1976, -0.2249, 0.9541, 0.1976, -0.2249, 0.9541, 0.6181, 0.1593, 0.7698, 0.6181, 0.1593, 0.7698, 0.6181, 0.1593, 0.7698, 0.4202, 0.4521, 0.7868, 0.4202, 0.4521, 0.7868, 0.4202, 0.4521, 0.7868, 0.6616, 0.1519, 0.7343, 0.6616, 0.1519, 0.7343, 0.6616, 0.1519, 0.7343, -0.6675, -0.324, 0.6705, -0.6675, -0.324, 0.6705, -0.6675, -0.324, 0.6705, -0.3236, -0.4009, 0.857, -0.3236, -0.4009, 0.857, -0.3236, -0.4009, 0.857, -0.312, -0.4134, 0.8554, -0.312, -0.4134, 0.8554, -0.312, -0.4134, 0.8554, -0.7932, -0.258, 0.5516, -0.7932, -0.258, 0.5516, -0.7932, -0.258, 0.5516, 0.4523, -0.6915, 0.5633, 0.4523, -0.6915, 0.5633, 0.4523, -0.6915, 0.5633, 0.8961, 0.3019, 0.3254, 0.8961, 0.3019, 0.3254, 0.8961, 0.3019, 0.3254, 0.8396, -0.3742, -0.3939, 0.8396, -0.3742, -0.3939, 0.8396, -0.3742, -0.3939, 0.9779, 0.1619, -0.1319, 0.9779, 0.1619, -0.1319, 0.9779, 0.1619, -0.1319, 0.09326, -0.6857, -0.7218, 0.09326, -0.6857, -0.7218, 0.09326, -0.6857, -0.7218, 0.1039, -0.6721, -0.7331, 0.1039, -0.6721, -0.7331, 0.1039, -0.6721, -0.7331, 0.5511, 0.5675, 0.6117, 0.5511, 0.5675, 0.6117, 0.5511, 0.5675, 0.6117, 0.6092, -0.5359, -0.5845, 0.6092, -0.5359, -0.5845, 0.6092, -0.5359, -0.5845, -0.6566, 0.3658, 0.6596, -0.6566, 0.3658, 0.6596, -0.6566, 0.3658, 0.6596, -0.3166, 0.3826, 0.868, -0.3166, 0.3826, 0.868, -0.3166, 0.3826, 0.868, -0.3844, 0.446, 0.8083, -0.3844, 0.446, 0.8083, -0.3844, 0.446, 0.8083, -0.39, 0.4466, 0.8053, -0.39, 0.4466, 0.8053, -0.39, 0.4466, 0.8053, -0.8635, 0.2034, 0.4614, -0.8635, 0.2034, 0.4614, -0.8635, 0.2034, 0.4614, 0.9053, 0.003236, -0.4247, 0.9053, 0.003236, -0.4247, 0.9053, 0.003236, -0.4247, 0.1403, 0.007544, -0.9901, 0.1403, 0.007544, -0.9901, 0.1403, 0.007544, -0.9901, 0.2248, 0.09496, -0.9698, 0.2248, 0.09496, -0.9698, 0.2248, 0.09496, -0.9698, 0.7202, 0.06253, -0.691, 0.7202, 0.06253, -0.691, 0.7202, 0.06253, -0.691, 0.7096, 0.06866, -0.7012, 0.7096, 0.06866, -0.7012, 0.7096, 0.06866, -0.7012, -0.269, 0.7796, 0.5656, -0.269, 0.7796, 0.5656, -0.269, 0.7796, 0.5656, -0.7013, 0.7065, 0.09517, -0.7013, 0.7065, 0.09517, -0.7013, 0.7065, 0.09517, -0.4963, 0.7851, 0.3706, -0.4963, 0.7851, 0.3706, -0.4963, 0.7851, 0.3706, -0.7396, 0.5448, 0.3952, -0.7396, 0.5448, 0.3952, -0.7396, 0.5448, 0.3952, 0.6514, 0.4434, 0.6157, 0.6514, 0.4434, 0.6157, 0.6514, 0.4434, 0.6157, -0.07873, 0.8071, -0.5851, -0.07873, 0.8071, -0.5851, -0.07873, 0.8071, -0.5851, 0.4114, 0.5327, 0.7396, 0.4114, 0.5327, 0.7396, 0.4114, 0.5327, 0.7396, 0.4745, 0.4744, 0.7415, 0.4745, 0.4744, 0.7415, 0.4745, 0.4744, 0.7415, 0.07394, 0.711, -0.6993, 0.07394, 0.711, -0.6993, 0.07394, 0.711, -0.6993, 0.1349, 0.8022, -0.5816, 0.1349, 0.8022, -0.5816, 0.1349, 0.8022, -0.5816, 0.5787, 0.5814, -0.5719, 0.5787, 0.5814, -0.5719, 0.5787, 0.5814, -0.5719, -0.4778, 0.8529, 0.2104, -0.4778, 0.8529, 0.2104, -0.4778, 0.8529, 0.2104, -0.4929, 0.8489, 0.191, -0.4929, 0.8489, 0.191, -0.4929, 0.8489, 0.191, 0.1259, 0.8783, 0.4613, 0.1259, 0.8783, 0.4613, 0.1259, 0.8783, 0.4613, -0.1138, 0.9646, 0.238, -0.1138, 0.9646, 0.238, -0.1138, 0.9646, 0.238, 0.09643, 0.7572, 0.646, 0.09643, 0.7572, 0.646, 0.09643, 0.7572, 0.646, -0.1578, 0.8742, 0.4592, -0.1578, 0.8742, 0.4592, -0.1578, 0.8742, 0.4592, -0.5876, 0.746, 0.3135, -0.5876, 0.746, 0.3135, -0.5876, 0.746, 0.3135, -0.2786, 0.7306, 0.6234, -0.2786, 0.7306, 0.6234, -0.2786, 0.7306, 0.6234, 0.7469, 0.6113, 0.2614, 0.7469, 0.6113, 0.2614, 0.7469, 0.6113, 0.2614, 0.6054, 0.5532, 0.5722, 0.6054, 0.5532, 0.5722, 0.6054, 0.5532, 0.5722, 0.5895, 0.386, 0.7096, 0.5895, 0.386, 0.7096, 0.5895, 0.386, 0.7096, 0.001718, 0.9195, 0.3932, 0.001718, 0.9195, 0.3932, 0.001718, 0.9195, 0.3932, 0.439, 0.4294, 0.7892, 0.439, 0.4294, 0.7892, 0.439, 0.4294, 0.7892, -0.578, 0.8125, -0.07638, -0.578, 0.8125, -0.07638, -0.578, 0.8125, -0.07638, -0.2391, 0.9445, 0.2254, -0.2391, 0.9445, 0.2254, -0.2391, 0.9445, 0.2254, -0.2086, 0.9472, -0.2435, -0.2086, 0.9472, -0.2435, -0.2086, 0.9472, -0.2435, -0.06679, 0.9934, -0.09339, -0.06679, 0.9934, -0.09339, -0.06679, 0.9934, -0.09339, 0.2395, 0.9548, -0.1764, 0.2395, 0.9548, -0.1764, 0.2395, 0.9548, -0.1764, 0.1745, 0.9537, -0.2451, 0.1745, 0.9537, -0.2451, 0.1745, 0.9537, -0.2451, 0.5869, 0.7857, 0.1957, 0.5869, 0.7857, 0.1957, 0.5869, 0.7857, 0.1957, 0.3169, 0.9327, -0.1723, 0.3169, 0.9327, -0.1723, 0.3169, 0.9327, -0.1723, -0.6614, -0.7273, -0.1832, -0.6614, -0.7273, -0.1832, -0.6614, -0.7273, -0.1832, -0.1811, -0.9537, -0.2402, -0.1811, -0.9537, -0.2402, -0.1811, -0.9537, -0.2402, -0.1783, -0.9521, -0.2486, -0.1783, -0.9521, -0.2486, -0.1783, -0.9521, -0.2486, -0.1774, -0.9522, -0.2487, -0.1774, -0.9522, -0.2487, -0.1774, -0.9522, -0.2487, 0.4969, -0.8396, -0.2193, 0.4969, -0.8396, -0.2193, 0.4969, -0.8396, -0.2193, 0.5229, -0.8202, -0.232, 0.5229, -0.8202, -0.232, 0.5229, -0.8202, -0.232, -0.2194, -0.6209, -0.7526, -0.2194, -0.6209, -0.7526, -0.2194, -0.6209, -0.7526, 0.2978, -0.6075, -0.7364, 0.2978, -0.6075, -0.7364, 0.2978, -0.6075, -0.7364, -0.8855, -0.4132, -0.2124, -0.8855, -0.4132, -0.2124, -0.8855, -0.4132, -0.2124, -0.8416, -0.4873, -0.2331, -0.8416, -0.4873, -0.2331, -0.8416, -0.4873, -0.2331, -0.2957, -0.8618, -0.4122, -0.2957, -0.8618, -0.4122, -0.2957, -0.8618, -0.4122, 0.3691, -0.9149, -0.1637, 0.3691, -0.9149, -0.1637, 0.3691, -0.9149, -0.1637, 0.3282, -0.9249, -0.1921, 0.3282, -0.9249, -0.1921, 0.3282, -0.9249, -0.1921, -0.06783, -0.9684, -0.2399, -0.06783, -0.9684, -0.2399, -0.06783, -0.9684, -0.2399, 0.01817, -0.9458, -0.3243, 0.01817, -0.9458, -0.3243, 0.01817, -0.9458, -0.3243, -0.3705, -0.8786, -0.3012, -0.3705, -0.8786, -0.3012, -0.3705, -0.8786, -0.3012, 0.1789, -0.7231, -0.6671, 0.1789, -0.7231, -0.6671, 0.1789, -0.7231, -0.6671, -0.2049, -0.6812, -0.7028, -0.2049, -0.6812, -0.7028, -0.2049, -0.6812, -0.7028, 0.1711, -0.3977, -0.9014, 0.1711, -0.3977, -0.9014, 0.1711, -0.3977, -0.9014, 0.3474, -0.3757, -0.8592, 0.3474, -0.3757, -0.8592, 0.3474, -0.3757, -0.8592, 0.3474, -0.3786, -0.8579, 0.3474, -0.3786, -0.8579, 0.3474, -0.3786, -0.8579, 0.01606, -0.6047, -0.7963, 0.01606, -0.6047, -0.7963, 0.01606, -0.6047, -0.7963, 0.6617, -0.4535, -0.5971, 0.6617, -0.4535, -0.5971, 0.6617, -0.4535, -0.5971, -0.9661, -0.2568, -0.02545, -0.9661, -0.2568, -0.02545, -0.9661, -0.2568, -0.02545, -0.1679, -0.8688, -0.4658, -0.1679, -0.8688, -0.4658, -0.1679, -0.8688, -0.4658, 0.5969, -0.5947, -0.5386, 0.5969, -0.5947, -0.5386, 0.5969, -0.5947, -0.5386, 0.557, -0.732, -0.3924, 0.557, -0.732, -0.3924, 0.557, -0.732, -0.3924, -0.1193, -0.9175, 0.3794, -0.1193, -0.9175, 0.3794, -0.1193, -0.9175, 0.3794, 0.5174, -0.7908, 0.3269, 0.5174, -0.7908, 0.3269, 0.5174, -0.7908, 0.3269, 0.229, -0.7398, 0.6327, 0.229, -0.7398, 0.6327, 0.229, -0.7398, 0.6327, 0.6825, -0.5555, 0.4751, 0.6825, -0.5555, 0.4751, 0.6825, -0.5555, 0.4751, -0.9503, -0.3013, 0.07855, -0.9503, -0.3013, 0.07855, -0.9503, -0.3013, 0.07855, 0.8154, -0.1138, 0.5676, 0.8154, -0.1138, 0.5676, 0.8154, -0.1138, 0.5676, 0.7887, -0.1535, 0.5952, 0.7887, -0.1535, 0.5952, 0.7887, -0.1535, 0.5952, -0.624, -0.764, 0.164, -0.624, -0.764, 0.164, -0.624, -0.764, 0.164, -0.6195, -0.7675, 0.1648, -0.6195, -0.7675, 0.1648, -0.6195, -0.7675, 0.1648, -0.6249, -0.7609, 0.1748, -0.6249, -0.7609, 0.1748, -0.6249, -0.7609, 0.1748, -0.9434, -0.3233, 0.07425, -0.9434, -0.3233, 0.07425, -0.9434, -0.3233, 0.07425, 0.7549, 0.3249, 0.5697, 0.7549, 0.3249, 0.5697, 0.7549, 0.3249, 0.5697, 0.7281, 0.3506, 0.5891, 0.7281, 0.3506, 0.5891, 0.7281, 0.3506, 0.5891, -0.8946, -0.4343, 0.1058, -0.8946, -0.4343, 0.1058, -0.8946, -0.4343, 0.1058, -0.8973, -0.4265, 0.1141, -0.8973, -0.4265, 0.1141, -0.8973, -0.4265, 0.1141, 0.9439, 0.318, 0.08944, 0.9439, 0.318, 0.08944, 0.9439, 0.318, 0.08944, 0.6708, 0.7298, -0.1319, 0.6708, 0.7298, -0.1319, 0.6708, 0.7298, -0.1319, 0.5362, 0.6643, 0.5207, 0.5362, 0.6643, 0.5207, 0.5362, 0.6643, 0.5207, 0.3074, 0.916, 0.2577, 0.3074, 0.916, 0.2577, 0.3074, 0.916, 0.2577, 0.6063, 0.6259, 0.4906, 0.6063, 0.6259, 0.4906, 0.6063, 0.6259, 0.4906, -0.8688, 0.4839, 0.1052, -0.8688, 0.4839, 0.1052, -0.8688, 0.4839, 0.1052, -0.87, 0.4822, 0.1029, -0.87, 0.4822, 0.1029, -0.87, 0.4822, 0.1029, -0.6491, 0.7433, 0.1616, -0.6491, 0.7433, 0.1616, -0.6491, 0.7433, 0.1616, 0.9743, -0.1185, -0.1915, 0.9743, -0.1185, -0.1915, 0.9743, -0.1185, -0.1915, 0.9743, -0.1197, -0.1907, 0.9743, -0.1197, -0.1907, 0.9743, -0.1197, -0.1907, -0.3199, 0.9273, -0.1945, -0.3199, 0.9273, -0.1945, -0.3199, 0.9273, -0.1945, -0.08119, 0.9955, -0.04936, -0.08119, 0.9955, -0.04936, -0.08119, 0.9955, -0.04936, -0.5261, 0.8323, -0.1746, -0.5261, 0.8323, -0.1746, -0.5261, 0.8323, -0.1746, -0.4306, 0.8529, -0.2953, -0.4306, 0.8529, -0.2953, -0.4306, 0.8529, -0.2953, 0.9644, 0.185, -0.1888, 0.9644, 0.185, -0.1888, 0.9644, 0.185, -0.1888, 0.8596, -0.3465, 0.3756, 0.8596, -0.3465, 0.3756, 0.8596, -0.3465, 0.3756, 0.6508, -0.6376, 0.4122, 0.6508, -0.6376, 0.4122, 0.6508, -0.6376, 0.4122, 0.7467, -0.5586, 0.3611, 0.7467, -0.5586, 0.3611, 0.7467, -0.5586, 0.3611, -0.4732, 0.815, -0.3345, -0.4732, 0.815, -0.3345, -0.4732, 0.815, -0.3345, -0.117, 0.9917, -0.05247, -0.117, 0.9917, -0.05247, -0.117, 0.9917, -0.05247, -0.3868, 0.8531, -0.3501, -0.3868, 0.8531, -0.3501, -0.3868, 0.8531, -0.3501, -0.1758, 0.9741, 0.1426, -0.1758, 0.9741, 0.1426, -0.1758, 0.9741, 0.1426, -0.2873, 0.9565, -0.05061, -0.2873, 0.9565, -0.05061, -0.2873, 0.9565, -0.05061, -0.3562, 0.9341, 0.02494, -0.3562, 0.9341, 0.02494, -0.3562, 0.9341, 0.02494, -0.04079, 0.9912, 0.1256, -0.04079, 0.9912, 0.1256, -0.04079, 0.9912, 0.1256, 0.6969, 0.5653, 0.4414, 0.6969, 0.5653, 0.4414, 0.6969, 0.5653, 0.4414, 0.4472, 0.1843, 0.8752, 0.4472, 0.1843, 0.8752, 0.4472, 0.1843, 0.8752, 0.8983, 0.06549, 0.4344, 0.8983, 0.06549, 0.4344, 0.8983, 0.06549, 0.4344, 0.8583, 0.1057, 0.5021, 0.8583, 0.1057, 0.5021, 0.8583, 0.1057, 0.5021, -0.1115, 0.9889, -0.09845, -0.1115, 0.9889, -0.09845, -0.1115, 0.9889, -0.09845, -0.215, 0.8495, -0.4818, -0.215, 0.8495, -0.4818, -0.215, 0.8495, -0.4818, 0.07304, 0.9924, -0.0988, 0.07304, 0.9924, -0.0988, 0.07304, 0.9924, -0.0988, -0.05342, 0.7946, -0.6048, -0.05342, 0.7946, -0.6048, -0.05342, 0.7946, -0.6048, 0.04425, 0.869, -0.4928, 0.04425, 0.869, -0.4928, 0.04425, 0.869, -0.4928, 0.1577, 0.862, -0.4818, 0.1577, 0.862, -0.4818, 0.1577, 0.862, -0.4818, 0.06474, 0.7941, -0.6044, 0.06474, 0.7941, -0.6044, 0.06474, 0.7941, -0.6044, 0.3195, 0.9401, 0.1191, 0.3195, 0.9401, 0.1191, 0.3195, 0.9401, 0.1191, -0.2943, 0.8342, -0.4663, -0.2943, 0.8342, -0.4663, -0.2943, 0.8342, -0.4663, 0.208, 0.9686, -0.1363, 0.208, 0.9686, -0.1363, 0.208, 0.9686, -0.1363, -0.1785, 0.8161, 0.5497, -0.1785, 0.8161, 0.5497, -0.1785, 0.8161, 0.5497, -0.3678, 0.8981, 0.241, -0.3678, 0.8981, 0.241, -0.3678, 0.8981, 0.241, 0.2769, 0.7935, 0.542, 0.2769, 0.7935, 0.542, 0.2769, 0.7935, 0.542, 0.2725, 0.798, 0.5375, 0.2725, 0.798, 0.5375, 0.2725, 0.798, 0.5375, 0.6941, 0.5945, 0.406, 0.6941, 0.5945, 0.406, 0.6941, 0.5945, 0.406, -0.1634, -0.8769, -0.4521, -0.1634, -0.8769, -0.4521, -0.1634, -0.8769, -0.4521, 0.493, -0.7733, -0.3987, 0.493, -0.7733, -0.3987, 0.493, -0.7733, -0.3987, -0.7619, -0.3556, -0.5413, -0.7619, -0.3556, -0.5413, -0.7619, -0.3556, -0.5413, -0.1851, -0.5395, -0.8214, -0.1851, -0.5395, -0.8214, -0.1851, -0.5395, -0.8214, -0.6179, -0.6529, -0.4381, -0.6179, -0.6529, -0.4381, -0.6179, -0.6529, -0.4381, -0.1381, -0.9137, -0.3822, -0.1381, -0.9137, -0.3822, -0.1381, -0.9137, -0.3822, -0.6106, -0.7107, -0.3494, -0.6106, -0.7107, -0.3494, -0.6106, -0.7107, -0.3494, 0.3581, -0.8877, -0.2896, 0.3581, -0.8877, -0.2896, 0.3581, -0.8877, -0.2896, 0.3512, -0.8638, -0.3613, 0.3512, -0.8638, -0.3613, 0.3512, -0.8638, -0.3613, 0.1577, -0.9875, 0.0001819, 0.1577, -0.9875, 0.0001819, 0.1577, -0.9875, 0.0001819, -0.06932, -0.9976, 0.0001833, -0.06932, -0.9976, 0.0001833, -0.06932, -0.9976, 0.0001833, 0.1564, -0.9587, -0.2375, 0.1564, -0.9587, -0.2375, 0.1564, -0.9587, -0.2375, 0.2472, -0.863, -0.4406, 0.2472, -0.863, -0.4406, 0.2472, -0.863, -0.4406, 0.0171, -0.8905, -0.4546, 0.0171, -0.8905, -0.4546, 0.0171, -0.8905, -0.4546, -0.7889, -0.2695, -0.5523, -0.7889, -0.2695, -0.5523, -0.7889, -0.2695, -0.5523, -0.7837, -0.2755, -0.5568, -0.7837, -0.2755, -0.5568, -0.7837, -0.2755, -0.5568, -0.7843, -0.2751, -0.556, -0.7843, -0.2751, -0.556, -0.7843, -0.2751, -0.556, 0.3774, -0.6068, -0.6995, 0.3774, -0.6068, -0.6995, 0.3774, -0.6068, -0.6995, 0.1482, -0.5992, -0.7867, 0.1482, -0.5992, -0.7867, 0.1482, -0.5992, -0.7867, 0.2394, -0.5565, -0.7956, 0.2394, -0.5565, -0.7956, 0.2394, -0.5565, -0.7956, 0.1493, -0.6737, -0.7237, 0.1493, -0.6737, -0.7237, 0.1493, -0.6737, -0.7237, -0.1306, -0.6756, -0.7257, -0.1306, -0.6756, -0.7257, -0.1306, -0.6756, -0.7257, -0.5255, -0.8092, -0.2627, -0.5255, -0.8092, -0.2627, -0.5255, -0.8092, -0.2627, -0.1227, -0.944, -0.3064, -0.1227, -0.944, -0.3064, -0.1227, -0.944, -0.3064, -0.284, -0.949, -0.1369, -0.284, -0.949, -0.1369, -0.284, -0.949, -0.1369, 0.293, -0.9463, -0.1365, 0.293, -0.9463, -0.1365, 0.293, -0.9463, -0.1365, 0.2856, -0.9498, -0.128, 0.2856, -0.9498, -0.128, 0.2856, -0.9498, -0.128, 0.7728, -0.629, -0.08475, 0.7728, -0.629, -0.08475, 0.7728, -0.629, -0.08475, 0.7509, -0.6581, -0.05531, 0.7509, -0.6581, -0.05531, 0.7509, -0.6581, -0.05531, -0.8234, -0.2611, -0.5038, -0.8234, -0.2611, -0.5038, -0.8234, -0.2611, -0.5038, -0.7709, -0.2894, -0.5674, -0.7709, -0.2894, -0.5674, -0.7709, -0.2894, -0.5674, 0.1461, -0.07738, -0.9862, 0.1461, -0.07738, -0.9862, 0.1461, -0.07738, -0.9862, 0.2009, -0.1064, -0.9738, 0.2009, -0.1064, -0.9738, 0.2009, -0.1064, -0.9738, -0.03945, -0.3119, -0.9493, -0.03945, -0.3119, -0.9493, -0.03945, -0.3119, -0.9493, 0.979, -0.1906, -0.07211, 0.979, -0.1906, -0.07211, 0.979, -0.1906, -0.07211, 0.9694, -0.2451, -0.01137, 0.9694, -0.2451, -0.01137, 0.9694, -0.2451, -0.01137, -0.5621, -0.6883, -0.4586, -0.5621, -0.6883, -0.4586, -0.5621, -0.6883, -0.4586, -0.5643, -0.6871, -0.4577, -0.5643, -0.6871, -0.4577, -0.5643, -0.6871, -0.4577, -0.4121, -0.5245, -0.745, -0.4121, -0.5245, -0.745, -0.4121, -0.5245, -0.745, -0.5897, -0.4649, -0.6604, -0.5897, -0.4649, -0.6604, -0.5897, -0.4649, -0.6604, -0.8312, -0.2014, -0.5182, -0.8312, -0.2014, -0.5182, -0.8312, -0.2014, -0.5182, 0.9185, 0.3953, -0.01077, 0.9185, 0.3953, -0.01077, 0.9185, 0.3953, -0.01077, 0.9357, 0.3498, 0.04533, 0.9357, 0.3498, 0.04533, 0.9357, 0.3498, 0.04533, -0.7307, -0.3473, -0.5877, -0.7307, -0.3473, -0.5877, -0.7307, -0.3473, -0.5877, -0.7258, -0.3503, -0.592, -0.7258, -0.3503, -0.592, -0.7258, -0.3503, -0.592, -0.4298, -0.4598, -0.7771, -0.4298, -0.4598, -0.7771, -0.4298, -0.4598, -0.7771, -0.1651, -0.2016, -0.9655, -0.1651, -0.2016, -0.9655, -0.1651, -0.2016, -0.9655, -0.6581, -0.1539, -0.737, -0.6581, -0.1539, -0.737, -0.6581, -0.1539, -0.737, -0.1591, 0.06759, -0.985, -0.1591, 0.06759, -0.985, -0.1591, 0.06759, -0.985, 0.676, 0.7354, -0.04757, 0.676, 0.7354, -0.04757, 0.676, 0.7354, -0.04757, 0.02804, 0.915, -0.4024, 0.02804, 0.915, -0.4024, 0.02804, 0.915, -0.4024, 0.7563, 0.2651, -0.5981, 0.7563, 0.2651, -0.5981, 0.7563, 0.2651, -0.5981, 0.3179, 0.9472, 0.04293, 0.3179, 0.9472, 0.04293, 0.3179, 0.9472, 0.04293, 0.2259, 0.9721, -0.06289, 0.2259, 0.9721, -0.06289, 0.2259, 0.9721, -0.06289, 0.6954, 0.7178, 0.03369, 0.6954, 0.7178, 0.03369, 0.6954, 0.7178, 0.03369, 0.6938, 0.7194, 0.03261, 0.6938, 0.7194, 0.03261, 0.6938, 0.7194, 0.03261, -0.7154, 0.3965, -0.5754, -0.7154, 0.3965, -0.5754, -0.7154, 0.3965, -0.5754, -0.1926, 0.5194, -0.8325, -0.1926, 0.5194, -0.8325, -0.1926, 0.5194, -0.8325, -0.1394, 0.5618, -0.8154, -0.1394, 0.5618, -0.8154, -0.1394, 0.5618, -0.8154, -0.1357, 0.5244, -0.8406, -0.1357, 0.5244, -0.8406, -0.1357, 0.5244, -0.8406, -0.3019, 0.407, -0.8621, -0.3019, 0.407, -0.8621, -0.3019, 0.407, -0.8621, -0.1598, 0.2415, -0.9572, -0.1598, 0.2415, -0.9572, -0.1598, 0.2415, -0.9572, -0.1004, 0.2434, -0.9647, -0.1004, 0.2434, -0.9647, -0.1004, 0.2434, -0.9647, 0.7807, -0.09593, -0.6175, 0.7807, -0.09593, -0.6175, 0.7807, -0.09593, -0.6175, 0.8134, -0.1868, -0.5509, 0.8134, -0.1868, -0.5509, 0.8134, -0.1868, -0.5509, -0.2607, 0.6145, -0.7446, -0.2607, 0.6145, -0.7446, -0.2607, 0.6145, -0.7446, -0.08, 0.6345, -0.7688, -0.08, 0.6345, -0.7688, -0.08, 0.6345, -0.7688, -0.5346, 0.4016, -0.7436, -0.5346, 0.4016, -0.7436, -0.5346, 0.4016, -0.7436, -0.284, 0.3052, -0.9089, -0.284, 0.3052, -0.9089, -0.284, 0.3052, -0.9089, 0.7854, -0.3166, -0.532, 0.7854, -0.3166, -0.532, 0.7854, -0.3166, -0.532, 0.7036, -0.6721, -0.231, 0.7036, -0.6721, -0.231, 0.7036, -0.6721, -0.231, 0.7842, -0.5866, -0.2021, 0.7842, -0.5866, -0.2021, 0.7842, -0.5866, -0.2021, -0.3487, 0.769, -0.5358, -0.3487, 0.769, -0.5358, -0.3487, 0.769, -0.5358, -0.2727, 0.9077, -0.319, -0.2727, 0.9077, -0.319, -0.2727, 0.9077, -0.319, -0.456, 0.7302, -0.5088, -0.456, 0.7302, -0.5088, -0.456, 0.7302, -0.5088, -0.02831, 0.89, -0.4551, -0.02831, 0.89, -0.4551, -0.02831, 0.89, -0.4551, 0.1932, 0.7308, -0.6546, 0.1932, 0.7308, -0.6546, 0.1932, 0.7308, -0.6546, 0.5113, 0.7532, -0.4138, 0.5113, 0.7532, -0.4138, 0.5113, 0.7532, -0.4138, 0.0591, 0.7505, -0.6582, 0.0591, 0.7505, -0.6582, 0.0591, 0.7505, -0.6582, 0.07073, 0.7546, -0.6523, 0.07073, 0.7546, -0.6523, 0.07073, 0.7546, -0.6523, 0.04253, 0.9168, -0.397, 0.04253, 0.9168, -0.397, 0.04253, 0.9168, -0.397, -0.362, 0.7008, -0.6147, -0.362, 0.7008, -0.6147, -0.362, 0.7008, -0.6147, -0.2151, 0.9152, -0.3409, -0.2151, 0.9152, -0.3409, -0.2151, 0.9152, -0.3409, -0.2804, 0.8808, -0.3814, -0.2804, 0.8808, -0.3814, -0.2804, 0.8808, -0.3814, 0.7794, 0.1753, -0.6015, 0.7794, 0.1753, -0.6015, 0.7794, 0.1753, -0.6015, 0.966, 0.07042, -0.2489, 0.966, 0.07042, -0.2489, 0.966, 0.07042, -0.2489, 0.9658, 0.07097, -0.2495, 0.9658, 0.07097, -0.2495, 0.9658, 0.07097, -0.2495, -0.09837, 0.8722, -0.4792, -0.09837, 0.8722, -0.4792, -0.09837, 0.8722, -0.4792, -0.3682, 0.8993, -0.236, -0.3682, 0.8993, -0.236, -0.3682, 0.8993, -0.236, -0.4546, 0.8025, -0.3863, -0.4546, 0.8025, -0.3863, -0.4546, 0.8025, -0.3863, 0.3108, 0.91, -0.2744, 0.3108, 0.91, -0.2744, 0.3108, 0.91, -0.2744, 0.3261, 0.9112, -0.2516, 0.3261, 0.9112, -0.2516, 0.3261, 0.9112, -0.2516, 0.3406, 0.9094, -0.2386, 0.3406, 0.9094, -0.2386, 0.3406, 0.9094, -0.2386, 0.7453, 0.6384, -0.1925, 0.7453, 0.6384, -0.1925, 0.7453, 0.6384, -0.1925, -0.6848, -0.7236, -0.08631, -0.6848, -0.7236, -0.08631, -0.6848, -0.7236, -0.08631, -0.7383, -0.6741, -0.02299, -0.7383, -0.6741, -0.02299, -0.7383, -0.6741, -0.02299, 0.04602, -0.9984, -0.03405, 0.04602, -0.9984, -0.03405, 0.04602, -0.9984, -0.03405, -0.1492, -0.9863, 0.07008, -0.1492, -0.9863, 0.07008, -0.1492, -0.9863, 0.07008, 0.2201, -0.973, 0.06914, 0.2201, -0.973, 0.06914, 0.2201, -0.973, 0.06914, 0.2954, -0.9552, -0.01662, 0.2954, -0.9552, -0.01662, 0.2954, -0.9552, -0.01662, 0.3412, -0.9399, -0.01636, 0.3412, -0.9399, -0.01636, 0.3412, -0.9399, -0.01636, -0.8626, -0.2947, -0.4112, -0.8626, -0.2947, -0.4112, -0.8626, -0.2947, -0.4112, -0.8567, -0.3005, -0.4193, -0.8567, -0.3005, -0.4193, -0.8567, -0.3005, -0.4193, -0.8993, -0.314, -0.3043, -0.8993, -0.314, -0.3043, -0.8993, -0.314, -0.3043, -0.9814, -0.1467, -0.1237, -0.9814, -0.1467, -0.1237, -0.9814, -0.1467, -0.1237, 0.2713, -0.9472, -0.1711, 0.2713, -0.9472, -0.1711, 0.2713, -0.9472, -0.1711, 0.522, -0.8394, -0.1516, 0.522, -0.8394, -0.1516, 0.522, -0.8394, -0.1516, 0.6412, -0.4357, -0.6317, 0.6412, -0.4357, -0.6317, 0.6412, -0.4357, -0.6317, -0.5159, -0.5538, -0.6536, -0.5159, -0.5538, -0.6536, -0.5159, -0.5538, -0.6536, -0.1899, -0.6347, -0.7491, -0.1899, -0.6347, -0.7491, -0.1899, -0.6347, -0.7491, -0.2532, -0.6778, -0.6903, -0.2532, -0.6778, -0.6903, -0.2532, -0.6778, -0.6903, 0.2061, -0.6856, -0.6982, 0.2061, -0.6856, -0.6982, 0.2061, -0.6856, -0.6982, 0.1913, -0.699, -0.6891, 0.1913, -0.699, -0.6891, 0.1913, -0.699, -0.6891, 0.6306, -0.5527, -0.5449, 0.6306, -0.5527, -0.5449, 0.6306, -0.5527, -0.5449, -0.6616, -0.2484, -0.7075, -0.6616, -0.2484, -0.7075, -0.6616, -0.2484, -0.7075, -0.8929, -0.1469, -0.4257, -0.8929, -0.1469, -0.4257, -0.8929, -0.1469, -0.4257, -0.9415, -0.11, -0.3186, -0.9415, -0.11, -0.3186, -0.9415, -0.11, -0.3186, -0.6559, 0.2163, -0.7232, -0.6559, 0.2163, -0.7232, -0.6559, 0.2163, -0.7232, 0.6659, 0.3554, -0.656, 0.6659, 0.3554, -0.656, 0.6659, 0.3554, -0.656, 0.599, 0.1318, -0.7898, 0.599, 0.1318, -0.7898, 0.599, 0.1318, -0.7898, -0.5747, -0.2313, -0.785, -0.5747, -0.2313, -0.785, -0.5747, -0.2313, -0.785, -0.6091, -0.1831, -0.7717, -0.6091, -0.1831, -0.7717, -0.6091, -0.1831, -0.7717, -0.3361, -0.2175, -0.9164, -0.3361, -0.2175, -0.9164, -0.3361, -0.2175, -0.9164, 0.2555, -0.2968, -0.9201, 0.2555, -0.2968, -0.9201, 0.2555, -0.2968, -0.9201, 0.7432, -0.1879, -0.6421, 0.7432, -0.1879, -0.6421, 0.7432, -0.1879, -0.6421, 0.7519, -0.2024, -0.6274, 0.7519, -0.2024, -0.6274, 0.7519, -0.2024, -0.6274, -0.5098, -0.1235, -0.8514, -0.5098, -0.1235, -0.8514, -0.5098, -0.1235, -0.8514, -0.683, -0.01245, -0.7303, -0.683, -0.01245, -0.7303, -0.683, -0.01245, -0.7303, -0.6718, -0.01262, -0.7407, -0.6718, -0.01262, -0.7407, -0.6718, -0.01262, -0.7407, 0.2796, 0.4067, -0.8697, 0.2796, 0.4067, -0.8697, 0.2796, 0.4067, -0.8697, 0.5698, 0.333, -0.7513, 0.5698, 0.333, -0.7513, 0.5698, 0.333, -0.7513, -0.09659, -0.3872, -0.9169, -0.09659, -0.3872, -0.9169, -0.09659, -0.3872, -0.9169, 0.1757, -0.383, -0.9069, 0.1757, -0.383, -0.9069, 0.1757, -0.383, -0.9069, -0.08682, -0.6096, -0.7879, -0.08682, -0.6096, -0.7879, -0.08682, -0.6096, -0.7879, -0.07717, -0.6101, -0.7886, -0.07717, -0.6101, -0.7886, -0.07717, -0.6101, -0.7886, 0.1509, -0.4364, -0.887, 0.1509, -0.4364, -0.887, 0.1509, -0.4364, -0.887, 0.1275, -0.4388, -0.8895, 0.1275, -0.4388, -0.8895, 0.1275, -0.4388, -0.8895, -0.5696, 0.2653, -0.7779, -0.5696, 0.2653, -0.7779, -0.5696, 0.2653, -0.7779, -0.2979, 0.3081, -0.9035, -0.2979, 0.3081, -0.9035, -0.2979, 0.3081, -0.9035, 0.2203, 0.3866, -0.8955, 0.2203, 0.3866, -0.8955, 0.2203, 0.3866, -0.8955, 0.738, 0.2759, -0.6158, 0.738, 0.2759, -0.6158, 0.738, 0.2759, -0.6158, 0.7525, 0.261, -0.6047, 0.7525, 0.261, -0.6047, 0.7525, 0.261, -0.6047, -0.5019, 0.2133, -0.8382, -0.5019, 0.2133, -0.8382, -0.5019, 0.2133, -0.8382, -0.3861, 0.2543, -0.8867, -0.3861, 0.2543, -0.8867, -0.3861, 0.2543, -0.8867, -0.2613, 0.3184, -0.9112, -0.2613, 0.3184, -0.9112, -0.2613, 0.3184, -0.9112, -0.1596, 0.7334, -0.6608, -0.1596, 0.7334, -0.6608, -0.1596, 0.7334, -0.6608, 0.3362, 0.6997, -0.6304, 0.3362, 0.6997, -0.6304, 0.3362, 0.6997, -0.6304, -0.3004, 0.2314, -0.9253, -0.3004, 0.2314, -0.9253, -0.3004, 0.2314, -0.9253, 0.2977, 0.2316, -0.9261, 0.2977, 0.2316, -0.9261, 0.2977, 0.2316, -0.9261, -0.09426, -0.1652, -0.9818, -0.09426, -0.1652, -0.9818, -0.09426, -0.1652, -0.9818, -0.1033, -0.165, -0.9809, -0.1033, -0.165, -0.9809, -0.1033, -0.165, -0.9809, -0.1079, -0.1696, -0.9796, -0.1079, -0.1696, -0.9796, -0.1079, -0.1696, -0.9796, -0.1439, -0.2425, -0.9594, -0.1439, -0.2425, -0.9594, -0.1439, -0.2425, -0.9594, 0.1627, -0.2418, -0.9566, 0.1627, -0.2418, -0.9566, 0.1627, -0.2418, -0.9566, 0.1025, -0.2989, -0.9488, 0.1025, -0.2989, -0.9488, 0.1025, -0.2989, -0.9488, 0.823, 0.2885, -0.4893, 0.823, 0.2885, -0.4893, 0.823, 0.2885, -0.4893, 0.1329, 0.3493, -0.9275, 0.1329, 0.3493, -0.9275, 0.1329, 0.3493, -0.9275, 0.6692, -0.2233, -0.7088, 0.6692, -0.2233, -0.7088, 0.6692, -0.2233, -0.7088, 0.0235, 0.767, -0.6412, 0.0235, 0.767, -0.6412, 0.0235, 0.767, -0.6412, -0.2732, 0.4886, -0.8287, -0.2732, 0.4886, -0.8287, -0.2732, 0.4886, -0.8287, 0.1807, 0.7774, -0.6025, 0.1807, 0.7774, -0.6025, 0.1807, 0.7774, -0.6025, 0.1558, 0.7579, -0.6335, 0.1558, 0.7579, -0.6335, 0.1558, 0.7579, -0.6335, 0.6063, 0.6286, -0.4872, 0.6063, 0.6286, -0.4872, 0.6063, 0.6286, -0.4872, -0.2395, 0.3619, -0.9009, -0.2395, 0.3619, -0.9009, -0.2395, 0.3619, -0.9009, -0.2417, 0.5859, -0.7735, -0.2417, 0.5859, -0.7735, -0.2417, 0.5859, -0.7735, -0.1357, -0.09226, -0.9864, -0.1357, -0.09226, -0.9864, -0.1357, -0.09226, -0.9864, 0.132, 0.5434, -0.829, 0.132, 0.5434, -0.829, 0.132, 0.5434, -0.829, -0.3365, -0.2976, -0.8934, -0.3365, -0.2976, -0.8934, -0.3365, -0.2976, -0.8934, -0.2943, -0.302, -0.9067, -0.2943, -0.302, -0.9067, -0.2943, -0.302, -0.9067, -0.1237, -0.1316, -0.9836, -0.1237, -0.1316, -0.9836, -0.1237, -0.1316, -0.9836, -0.09474, -0.132, -0.9867, -0.09474, -0.132, -0.9867, -0.09474, -0.132, -0.9867, 0.1437, 0.107, -0.9838, 0.1437, 0.107, -0.9838, 0.1437, 0.107, -0.9838, -0.1586, 0.1067, -0.9816, -0.1586, 0.1067, -0.9816, -0.1586, 0.1067, -0.9816, -0.1476, 0.09554, -0.9844, -0.1476, 0.09554, -0.9844, -0.1476, 0.09554, -0.9844, -0.1874, 0.05475, -0.9808, -0.1874, 0.05475, -0.9808, -0.1874, 0.05475, -0.9808, 0.1072, 0.05542, -0.9927, 0.1072, 0.05542, -0.9927, 0.1072, 0.05542, -0.9927, 0.09599, 0.04409, -0.9944, 0.09599, 0.04409, -0.9944, 0.09599, 0.04409, -0.9944, 0.6741, -0.1894, -0.714, 0.6741, -0.1894, -0.714, 0.6741, -0.1894, -0.714, 0.5357, 0.0374, -0.8436, 0.5357, 0.0374, -0.8436, 0.5357, 0.0374, -0.8436, -0.4865, 0.2781, -0.8282, -0.4865, 0.2781, -0.8282, -0.4865, 0.2781, -0.8282, -0.3501, 0.1159, -0.9295, -0.3501, 0.1159, -0.9295, -0.3501, 0.1159, -0.9295, -0.1239, 0.1227, -0.9847, -0.1239, 0.1227, -0.9847, -0.1239, 0.1227, -0.9847, -0.00206, 0.2412, -0.9705, -0.00206, 0.2412, -0.9705, -0.00206, 0.2412, -0.9705, 0.1271, 0.4753, -0.8706, 0.1271, 0.4753, -0.8706, 0.1271, 0.4753, -0.8706, 0.4538, 0.2149, -0.8648, 0.4538, 0.2149, -0.8648, 0.4538, 0.2149, -0.8648, 0.05678, 0.6058, -0.7936, 0.05678, 0.6058, -0.7936, 0.05678, 0.6058, -0.7936, -0.1442, 0.4277, -0.8924, -0.1442, 0.4277, -0.8924, -0.1442, 0.4277, -0.8924, -0.3563, 0.4164, -0.8365, -0.3563, 0.4164, -0.8365, -0.3563, 0.4164, -0.8365, -0.1502, 0.5999, -0.7858, -0.1502, 0.5999, -0.7858, -0.1502, 0.5999, -0.7858, 0.0861, 0.444, -0.8919, 0.0861, 0.444, -0.8919, 0.0861, 0.444, -0.8919, -0.08089, 0.3001, -0.9505, -0.08089, 0.3001, -0.9505, -0.08089, 0.3001, -0.9505, 0.518, 0.2576, -0.8157, 0.518, 0.2576, -0.8157, 0.518, 0.2576, -0.8157, 0.05677, -0.2528, -0.9659, 0.05677, -0.2528, -0.9659, 0.05677, -0.2528, -0.9659, 0.3582, -0.2364, -0.9032, 0.3582, -0.2364, -0.9032, 0.3582, -0.2364, -0.9032, -0.4139, 0.5763, -0.7047, -0.4139, 0.5763, -0.7047, -0.4139, 0.5763, -0.7047, -0.01945, 0.6114, -0.7911, -0.01945, 0.6114, -0.7911, -0.01945, 0.6114, -0.7911, -0.001644, 0.633, -0.7741, -0.001644, 0.633, -0.7741, -0.001644, 0.633, -0.7741, 0.3834, 0.5648, -0.7308, 0.3834, 0.5648, -0.7308, 0.3834, 0.5648, -0.7308, -0.3296, 0.6381, -0.6958, -0.3296, 0.6381, -0.6958, -0.3296, 0.6381, -0.6958, -0.1673, 0.5256, -0.8341, -0.1673, 0.5256, -0.8341, -0.1673, 0.5256, -0.8341, -0.06261, 0.6745, -0.7356, -0.06261, 0.6745, -0.7356, -0.06261, 0.6745, -0.7356, -0.284, 0.1274, -0.9503, -0.284, 0.1274, -0.9503, -0.284, 0.1274, -0.9503, 0.04966, 0.5325, -0.845, 0.04966, 0.5325, -0.845, 0.04966, 0.5325, -0.845, 0.3674, 0.0826, -0.9264, 0.3674, 0.0826, -0.9264, 0.3674, 0.0826, -0.9264, 0.3181, 0.126, -0.9396, 0.3181, 0.126, -0.9396, 0.3181, 0.126, -0.9396, -0.3551, 0.6268, -0.6935, -0.3551, 0.6268, -0.6935, -0.3551, 0.6268, -0.6935, 0.2436, 0.6503, -0.7195, 0.2436, 0.6503, -0.7195, 0.2436, 0.6503, -0.7195, -0.727, -0.6638, -0.1758, -0.727, -0.6638, -0.1758, -0.727, -0.6638, -0.1758, -0.7265, -0.6642, -0.1762, -0.7265, -0.6642, -0.1762, -0.7265, -0.6642, -0.1762, -0.1447, -0.9564, -0.2538, -0.1447, -0.9564, -0.2538, -0.1447, -0.9564, -0.2538, -0.05913, -0.9394, -0.3377, -0.05913, -0.9394, -0.3377, -0.05913, -0.9394, -0.3377, 0.2794, -0.9036, -0.3248, 0.2794, -0.9036, -0.3248, 0.2794, -0.9036, -0.3248, 0.4832, -0.6925, -0.5357, 0.4832, -0.6925, -0.5357, 0.4832, -0.6925, -0.5357, 0.276, -0.7602, -0.5881, 0.276, -0.7602, -0.5881, 0.276, -0.7602, -0.5881, -0.937, -0.14, -0.3199, -0.937, -0.14, -0.3199, -0.937, -0.14, -0.3199, -0.9705, -0.05422, -0.2348, -0.9705, -0.05422, -0.2348, -0.9705, -0.05422, -0.2348, 0.3457, -0.581, -0.7368, 0.3457, -0.581, -0.7368, 0.3457, -0.581, -0.7368, 0.4054, -0.519, -0.7525, 0.4054, -0.519, -0.7525, 0.4054, -0.519, -0.7525, -0.8489, 0.2799, -0.4482, -0.8489, 0.2799, -0.4482, -0.8489, 0.2799, -0.4482, -0.812, 0.5136, -0.2772, -0.812, 0.5136, -0.2772, -0.812, 0.5136, -0.2772, 0.4707, 0.1225, -0.8738, 0.4707, 0.1225, -0.8738, 0.4707, 0.1225, -0.8738, 0.6199, 0.3703, -0.6919, 0.6199, 0.3703, -0.6919, 0.6199, 0.3703, -0.6919, -0.3633, -0.247, -0.8983, -0.3633, -0.247, -0.8983, -0.3633, -0.247, -0.8983, 0.2167, -0.2588, -0.9413, 0.2167, -0.2588, -0.9413, 0.2167, -0.2588, -0.9413, -0.574, 0.6994, -0.4259, -0.574, 0.6994, -0.4259, -0.574, 0.6994, -0.4259, -0.5982, 0.6217, -0.5057, -0.5982, 0.6217, -0.5057, -0.5982, 0.6217, -0.5057, 0.0567, 0.7279, -0.6834, 0.0567, 0.7279, -0.6834, 0.0567, 0.7279, -0.6834, 0.3429, 0.6848, -0.643, 0.3429, 0.6848, -0.643, 0.3429, 0.6848, -0.643, 0.3509, 0.6774, -0.6466, 0.3509, 0.6774, -0.6466, 0.3509, 0.6774, -0.6466, 0.533, 0.6016, -0.5949, 0.533, 0.6016, -0.5949, 0.533, 0.6016, -0.5949, -0.3498, 0.3598, -0.865, -0.3498, 0.3598, -0.865, -0.3498, 0.3598, -0.865, 0.2079, 0.3756, -0.9031, 0.2079, 0.3756, -0.9031, 0.2079, 0.3756, -0.9031, -0.09313, 0.8504, -0.5178, -0.09313, 0.8504, -0.5178, -0.09313, 0.8504, -0.5178, -0.5649, -0.5164, -0.6436, -0.5649, -0.5164, -0.6436, -0.5649, -0.5164, -0.6436, -0.03937, -0.6254, -0.7793, -0.03937, -0.6254, -0.7793, -0.03937, -0.6254, -0.7793, -0.04237, -0.6302, -0.7753, -0.04237, -0.6302, -0.7753, -0.04237, -0.6302, -0.7753, 0.4028, -0.5773, -0.7103, 0.4028, -0.5773, -0.7103, 0.4028, -0.5773, -0.7103, -0.6646, -0.03713, -0.7463, -0.6646, -0.03713, -0.7463, -0.6646, -0.03713, -0.7463, -0.6592, -0.04032, -0.7509, -0.6592, -0.04032, -0.7509, -0.6592, -0.04032, -0.7509, -0.05449, -0.05353, -0.9971, -0.05449, -0.05353, -0.9971, -0.05449, -0.05353, -0.9971, -0.2339, -0.2333, -0.9439, -0.2339, -0.2333, -0.9439, -0.2339, -0.2333, -0.9439, 0.3619, -0.2237, -0.905, 0.3619, -0.2237, -0.905, 0.3619, -0.2237, -0.905, 0.2162, -0.4142, -0.8841, 0.2162, -0.4142, -0.8841, 0.2162, -0.4142, -0.8841, -0.613, 0.3878, -0.6884, -0.613, 0.3878, -0.6884, -0.613, 0.3878, -0.6884, -0.4533, 0.4711, -0.7567, -0.4533, 0.4711, -0.7567, -0.4533, 0.4711, -0.7567, -0.3913, 0.2116, -0.8956, -0.3913, 0.2116, -0.8956, -0.3913, 0.2116, -0.8956, -0.211, 0.4797, -0.8517, -0.211, 0.4797, -0.8517, -0.211, 0.4797, -0.8517, 0.0719, 0.2293, -0.9707, 0.0719, 0.2293, -0.9707, 0.0719, 0.2293, -0.9707, 0.2362, 0.1061, -0.9659, 0.2362, 0.1061, -0.9659, 0.2362, 0.1061, -0.9659, 0.282, 0.01522, -0.9593, 0.282, 0.01522, -0.9593, 0.282, 0.01522, -0.9593, 0.03842, 0.4932, -0.8691, 0.03842, 0.4932, -0.8691, 0.03842, 0.4932, -0.8691, 0.06275, 0.5275, -0.8472, 0.06275, 0.5275, -0.8472, 0.06275, 0.5275, -0.8472, 0.2477, 0.4782, -0.8426, 0.2477, 0.4782, -0.8426, 0.2477, 0.4782, -0.8426])] * 3)])

# ---- objects
ob_cloud_9 = bpy.data.objects.new('cloud_9', me_untitled_006)

# ---- transforms, parenting, visibility, modifiers, constraints
ob_cloud_9.location = (0.0, 0.0, 0.0)
ob_cloud_9.color = (0.8, 0.8, 0.8, 1.0)
ob_cloud_9.lineart.crease_threshold = 0.0

# ---- collection membership
col_collection_1.objects.link(ob_cloud_9)

# ---- scene / render settings (as saved in the file)
scene.frame_start = 1; scene.frame_end = 250; scene.frame_set(1)
scene.render.engine = 'BLENDER_EEVEE_NEXT'
scene.render.resolution_percentage = 50
scene.render.fps = 30
scene.render.dither_intensity = 0.0
scene.cycles.use_denoising = False
scene.cycles.samples = 128
scene.cycles.sampling_pattern = 'TABULATED_SOBOL'
scene.cycles.light_sampling_threshold = 0.0
scene.cycles.use_adaptive_sampling = False
scene.cycles.use_light_tree = False
scene.cycles.blur_glossy = 0.0
scene.cycles.sample_clamp_indirect = 0.0
scene.view_settings.view_transform = 'Standard'
bpy.context.view_layer.update()

# ---- added for rendering (the .blend has no active camera and no usable light): camera, sun
cam_auto = bpy.data.cameras.new('AutoCamera')
cam_auto.lens = 50.0
cam_auto.sensor_width = 36.0
cam_auto.clip_end = 1000.0
ob_auto_camera = bpy.data.objects.new('AutoCamera', cam_auto)
scene.collection.objects.link(ob_auto_camera)
ob_auto_camera.location = (1.87358, -2.20508, 1.42678)
ob_auto_camera.rotation_euler = (1.09748, -7.21219e-08, 0.694738)
scene.camera = ob_auto_camera
light_auto_sun = bpy.data.lights.new('AutoSun', 'SUN')
light_auto_sun.energy = 3.0
light_auto_sun.angle = 0.0523599
ob_auto_sun = bpy.data.objects.new('AutoSun', light_auto_sun)
scene.collection.objects.link(ob_auto_sun)
ob_auto_sun.rotation_euler = (0.872665, 0.174533, 0.523599)
bpy.context.view_layer.update()
